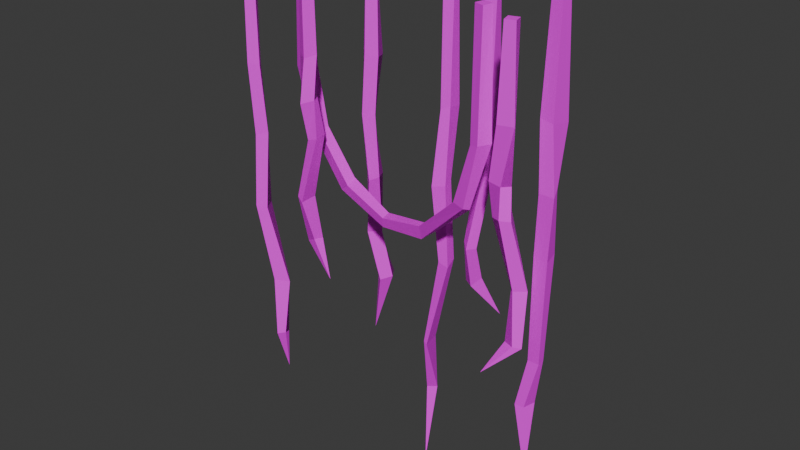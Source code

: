 # Source: SM_Env_Vines_01.blend  (saved by Blender 4.5.88; exported with 4.5.12 LTS)
import bpy
from mathutils import Matrix  # noqa: F401  (used for matrix-valued properties, if any)

bpy.ops.wm.read_factory_settings(use_empty=True)
scene = bpy.context.scene
scene.name = 'Scene'

# ---- collections
col_sm_env_vines_01 = bpy.data.collections.new('SM_Env_Vines_01'); scene.collection.children.link(col_sm_env_vines_01)

# ---- images (referenced by path relative to the original .blend; pixels are not part of the script)
import os
ASSET_DIR = os.environ.get("B2B_ASSET_DIR", "")  # directory of the original .blend (textures are referenced by path, not embedded)
HERE = os.path.dirname(os.path.abspath(__file__))  # packed textures are extracted next to this script under _unpacked/

def load_image(name, relpath, width, height, colorspace="sRGB"):
    """Load a texture the original file referenced (path relative to the .blend, or extracted next to this script)."""
    p = next((c for c in (os.path.join(HERE, relpath), os.path.join(ASSET_DIR, relpath)) if relpath and os.path.exists(c)), "")
    if p:
        img = bpy.data.images.load(p, check_existing=True)
        img.name = name
    else:  # same state as the original file: an image datablock whose file is absent (Cycles renders it pink)
        img = bpy.data.images.new(name, width, height)
        img.source = "FILE"
        img.filepath = "//" + (relpath or name)
    img.colorspace_settings.name = colorspace
    return img
img_pasted__file3520 = load_image('pasted__file3520', 'PolygonAncientWorlds_Texture_01.png', 1024, 1024, 'sRGB')

# ---- materials (node trees are filled in below, after node groups)
mat_pasted__lambert1998 = bpy.data.materials.new('pasted__lambert1998')
mat_pasted__lambert1998.diffuse_color = (1.0, 1.0, 1.0, 1.0)
mat_pasted__lambert1998.roughness = 0.5528

# ---- material node trees
mat_pasted__lambert1998.use_nodes = True; mat_pasted__lambert1998.node_tree.nodes.clear()
_N = mat_pasted__lambert1998.node_tree.nodes; _L = mat_pasted__lambert1998.node_tree.links
n0 = _N.new('ShaderNodeBsdfPrincipled'); n0.name = 'Principled BSDF'; n0.location = (-200, 100)
n0.inputs[2].default_value = 0.5528
n0.inputs[27].default_value = (0.0, 0.0, 0.0, 1.0)
n0.inputs[28].default_value = 1.0
n1 = _N.new('ShaderNodeOutputMaterial'); n1.name = 'Material Output'; n1.location = (200, 100)
n2 = _N.new('ShaderNodeNormalMap'); n2.name = 'Normal Map'; n2.location = (-600, -600)
n2.label = 'Normal/Map'
n3 = _N.new('ShaderNodeTexImage'); n3.name = 'Image Texture'; n3.location = (-600, 300)
n3.image = img_pasted__file3520
_L.new(n0.outputs[0], n1.inputs[0])
_L.new(n2.outputs[0], n0.inputs[5])
_L.new(n3.outputs[0], n0.inputs[0])
n1.is_active_output = True

# ---- world
world_world = bpy.data.worlds.new('World'); scene.world = world_world
world_world.use_nodes = True; world_world.node_tree.nodes.clear()
_N = world_world.node_tree.nodes; _L = world_world.node_tree.links
n0 = _N.new('ShaderNodeOutputWorld'); n0.name = 'World Output'; n0.location = (200, 100)
n1 = _N.new('ShaderNodeBackground'); n1.name = 'Background'; n1.location = (-200, 100)
n1.inputs[0].default_value = (0.05088, 0.05088, 0.05088, 1.0)
_L.new(n1.outputs[0], n0.inputs[0])
n0.is_active_output = True
world_world.color = (0.05088, 0.05088, 0.05088)
world_world.sun_shadow_jitter_overblur = 0.0

# ---- meshes
me_mesh = bpy.data.meshes.new('Mesh')
me_mesh.from_pydata([(-0.5599, -0.03416, -1.717), (-0.5852, -0.08431, 0.06817), (-0.6082, -0.05042, 0.06817), (-0.6191, -0.1073, 0.06817), (-0.6421, -0.07343, 0.06817), (-0.5688, -0.08624, -1.255), (-0.514, -0.05015, -1.261), (-0.562, -0.005947, -1.276), (-0.5933, -0.04559, -1.25), (-0.5247, -0.07965, -1.507), (-0.5271, -0.05743, -1.507), (-0.5776, -0.06848, -1.513), (-0.5437, -0.1108, -1.504), (-0.6128, -0.03442, -0.6027), (-0.5781, -0.06529, -0.5883), (-0.6139, -0.1, -0.5957), (-0.6555, -0.05423, -0.5796), (-0.6275, -0.1093, -0.9109), (-0.5841, -0.08855, -0.9168), (-0.6166, -0.03297, -0.9161), (-0.6507, -0.06571, -0.9008), (-0.6207, -0.04353, -0.3063), (-0.589, -0.07977, -0.3018), (-0.6161, -0.1177, -0.2885), (-0.6357, -0.08207, -0.2972), (-0.2837, -0.03966, -1.169), (-0.3574, -0.07254, 0.2507), (-0.3242, -0.09649, 0.2507), (-0.3335, -0.0393, 0.2507), (-0.3002, -0.06325, 0.2507), (-0.3685, -0.02449, -0.8186), (-0.409, -0.03383, -0.8148), (-0.4188, -0.07031, -0.8202), (-0.3836, -0.08563, -0.8319), (-0.3915, -0.0004101, -1.021), (-0.4163, -0.02264, -1.038), (-0.3695, -0.03718, -1.013), (-0.359, 0.002027, -1.017), (-0.3314, -0.1218, -0.3895), (-0.3613, -0.08273, -0.3718), (-0.3098, -0.05045, -0.3739), (-0.2942, -0.08468, -0.377), (-0.294, -0.03364, -0.5279), (-0.3563, -0.04481, -0.5454), (-0.3447, -0.07482, -0.5545), (-0.2969, -0.07756, -0.5381), (-0.3244, -0.1006, -0.213), (-0.3672, -0.07579, -0.2047), (-0.3368, -0.04717, -0.2009), (-0.301, -0.05528, -0.2048), (0.1789, 0.02104, -1.889), (0.2199, 0.05941, 0.1366), (0.2298, 0.01965, 0.1366), (0.2597, 0.06933, 0.1366), (0.2696, 0.02959, 0.1366), (0.1932, 0.05779, -1.294), (0.1614, 0.03559, -1.297), (0.1743, 0.007241, -1.304), (0.1995, -0.007602, -1.302), (0.1468, 0.08347, -1.555), (0.1628, 0.04632, -1.547), (0.1983, 0.06832, -1.544), (0.1806, 0.08403, -1.558), (0.2174, -0.01311, -0.6066), (0.2167, 0.04504, -0.5989), (0.25, 0.06038, -0.5946), (0.2599, 0.01355, -0.6034), (0.2681, 0.06569, -0.922), (0.229, 0.06616, -0.9312), (0.2284, 0.02177, -0.9319), (0.2692, 0.02583, -0.9467), (0.2363, 0.008401, -0.3073), (0.2108, 0.05767, -0.3065), (0.2743, 0.06743, -0.299), (0.268, 0.02327, -0.2961), (0.4345, 0.1483, -1.142), (0.3849, 0.04784, 0.2373), (0.4227, 0.06359, 0.2373), (0.3691, 0.08567, 0.2373), (0.407, 0.1014, 0.2373), (0.3572, 0.0605, -0.8305), (0.3398, 0.03003, -0.8097), (0.3738, -0.004371, -0.8198), (0.4033, 0.02024, -0.8145), (0.3387, 0.05082, -0.9823), (0.3677, 0.04194, -0.9949), (0.3948, 0.073, -0.9637), (0.3603, 0.07979, -0.9689), (0.4146, 0.04591, -0.3453), (0.3821, 0.04792, -0.3435), (0.3629, 0.09494, -0.338), (0.4146, 0.09783, -0.3381), (0.3762, 0.09612, -0.5455), (0.3585, 0.06789, -0.5324), (0.402, 0.04338, -0.5344), (0.4136, 0.08937, -0.5421), (0.4226, 0.0546, -0.2045), (0.382, 0.0471, -0.2032), (0.3624, 0.09979, -0.2108), (0.4269, 0.09637, -0.2025), (0.6097, -0.2216, -1.139), (0.6384, -0.1201, 0.1322), (0.599, -0.1315, 0.1322), (0.6498, -0.1594, 0.1322), (0.6105, -0.1708, 0.1322), (0.6097, -0.2216, -1.139), (0.6746, -0.141, -0.8212), (0.7172, -0.1115, -0.8186), (0.681, -0.07886, -0.8129), (0.6531, -0.1167, -0.8259), (0.7306, -0.1489, -1.027), (0.7053, -0.1085, -1.038), (0.6581, -0.1479, -1.026), (0.7009, -0.1658, -1.024), (0.5985, -0.1268, -0.4859), (0.6404, -0.1261, -0.4396), (0.6224, -0.1662, -0.4332), (0.568, -0.1567, -0.4302), (0.6418, -0.1962, -0.539), (0.6699, -0.1634, -0.5477), (0.6377, -0.1131, -0.5356), (0.5958, -0.1667, -0.5512), (0.5992, -0.1387, -0.206), (0.6316, -0.1087, -0.2062), (0.6649, -0.1626, -0.2133), (0.6035, -0.1774, -0.2143), (0.7447, -0.1049, -1.598), (0.7174, -0.07326, 0.2527), (0.7584, -0.07326, 0.2527), (0.7174, -0.0323, 0.2527), (0.7584, -0.0323, 0.2527), (0.7253, -0.04006, -1.121), (0.7046, -0.06343, -1.129), (0.7533, -0.06719, -1.126), (0.7506, -0.03286, -1.124), (0.6732, -0.08417, -1.324), (0.7101, -0.08028, -1.325), (0.7247, -0.03026, -1.323), (0.6801, -0.03768, -1.337), (0.7792, -0.08297, -0.457), (0.7271, -0.09573, -0.4491), (0.7207, -0.04593, -0.449), (0.7705, -0.05297, -0.4362), (0.7202, -0.02405, -0.7024), (0.702, -0.06293, -0.7125), (0.7601, -0.06744, -0.7106), (0.7578, -0.02002, -0.6943), (0.7568, -0.08209, -0.2029), (0.7015, -0.07437, -0.1984), (0.7112, -0.03542, -0.2201), (0.7722, -0.01635, -0.2109), (-0.2023, 0.1463, -1.454), (-0.1552, 0.1236, 0.1322), (-0.1861, 0.09675, 0.1322), (-0.1283, 0.09269, 0.1322), (-0.1593, 0.06583, 0.1322), (-0.1663, 0.1534, -0.9845), (-0.2014, 0.1656, -0.981), (-0.2371, 0.1472, -0.9859), (-0.2103, 0.1135, -0.9849), (-0.1501, 0.2087, -1.183), (-0.1967, 0.1628, -1.204), (-0.1506, 0.12, -1.193), (-0.1306, 0.176, -1.193), (-0.2131, 0.1034, -0.4438), (-0.1892, 0.1319, -0.4463), (-0.1416, 0.08956, -0.4484), (-0.1757, 0.05211, -0.4436), (-0.1354, 0.103, -0.7136), (-0.141, 0.1309, -0.7047), (-0.1905, 0.09444, -0.7062), (-0.152, 0.06015, -0.719), (-0.2029, 0.09801, -0.2009), (-0.1412, 0.1363, -0.2154), (-0.1168, 0.08185, -0.2125), (-0.1695, 0.06456, -0.2009), (-0.5, 0.05509, 0.1319), (0.5395, -0.1821, 0.1639), (-0.4625, 0.04667, 0.1334), (0.502, -0.1735, 0.1654), (-0.4532, 0.08726, 0.1334), (0.5113, -0.1329, 0.1654), (-0.4907, 0.09596, 0.1319), (0.5488, -0.1413, 0.1639), (0.0216, -0.02488, -0.7718), (0.02041, -0.0595, -0.7821), (0.0262, -0.06458, -0.8154), (0.01943, -0.006631, -0.8286), (0.4611, -0.1503, -0.5703), (0.4241, -0.1565, -0.5523), (0.4382, -0.09989, -0.5566), (0.4724, -0.125, -0.579), (-0.3804, 0.07705, -0.5506), (-0.3704, 0.01795, -0.5539), (-0.413, 0.02819, -0.5741), (-0.42, 0.08284, -0.5777), (-0.4572, 0.0362, -0.3023), (-0.5105, 0.04852, -0.3201), (-0.4966, 0.1011, -0.3222), (-0.4488, 0.1003, -0.3178), (-0.2361, -0.006779, -0.758), (-0.1976, -0.01458, -0.7279), (-0.2105, 0.04067, -0.7139), (-0.221, 0.03219, -0.7626), (0.2509, -0.08622, -0.7161), (0.2351, -0.1073, -0.727), (0.2609, -0.1246, -0.7643), (0.2842, -0.07411, -0.7462), (0.5583, -0.1312, -0.3079), (0.53, -0.1739, -0.3116), (0.5063, -0.181, -0.3103), (0.5077, -0.1215, -0.3225)], [], [(18, 19, 13, 14), (1, 2, 4, 3), (15, 16, 20, 17), (19, 20, 16, 13), (17, 18, 14, 15), (12, 9, 6, 5), (9, 10, 7, 6), (10, 11, 8, 7), (5, 8, 11, 12), (0, 10, 9), (0, 11, 10), (12, 11, 0), (0, 9, 12), (14, 13, 21, 22), (15, 14, 22, 23), (23, 24, 16, 15), (13, 16, 24, 21), (5, 6, 18, 17), (6, 7, 19, 18), (7, 8, 20, 19), (17, 20, 8, 5), (22, 21, 2, 1), (23, 22, 1, 3), (3, 4, 24, 23), (21, 24, 4, 2), (43, 44, 38, 39), (26, 27, 29, 28), (40, 41, 45, 42), (44, 45, 41, 38), (42, 43, 39, 40), (37, 34, 31, 30), (34, 35, 32, 31), (35, 36, 33, 32), (30, 33, 36, 37), (25, 35, 34), (25, 36, 35), (37, 36, 25), (25, 34, 37), (39, 38, 46, 47), (40, 39, 47, 48), (48, 49, 41, 40), (38, 41, 49, 46), (30, 31, 43, 42), (31, 32, 44, 43), (32, 33, 45, 44), (42, 45, 33, 30), (47, 46, 27, 26), (48, 47, 26, 28), (28, 29, 49, 48), (46, 49, 29, 27), (68, 69, 63, 64), (51, 52, 54, 53), (65, 66, 70, 67), (69, 70, 66, 63), (67, 68, 64, 65), (62, 59, 56, 55), (59, 60, 57, 56), (60, 61, 58, 57), (55, 58, 61, 62), (50, 60, 59), (50, 61, 60), (62, 61, 50), (50, 59, 62), (64, 63, 71, 72), (65, 64, 72, 73), (73, 74, 66, 65), (63, 66, 74, 71), (55, 56, 68, 67), (56, 57, 69, 68), (57, 58, 70, 69), (67, 70, 58, 55), (72, 71, 52, 51), (73, 72, 51, 53), (53, 54, 74, 73), (71, 74, 54, 52), (93, 94, 88, 89), (76, 77, 79, 78), (90, 91, 95, 92), (94, 95, 91, 88), (92, 93, 89, 90), (87, 84, 81, 80), (84, 85, 82, 81), (85, 86, 83, 82), (80, 83, 86, 87), (75, 85, 84), (75, 86, 85), (87, 86, 75), (75, 84, 87), (89, 88, 96, 97), (90, 89, 97, 98), (98, 99, 91, 90), (88, 91, 99, 96), (80, 81, 93, 92), (81, 82, 94, 93), (82, 83, 95, 94), (92, 95, 83, 80), (97, 96, 77, 76), (98, 97, 76, 78), (78, 79, 99, 98), (96, 99, 79, 77), (119, 120, 114, 115), (101, 102, 104, 103), (116, 117, 121, 118), (120, 121, 117, 114), (118, 119, 115, 116), (113, 110, 107, 106), (110, 111, 108, 107), (111, 112, 109, 108), (106, 109, 112, 113), (100, 111, 110), (100, 112, 111), (113, 112, 100, 105), (105, 100, 110, 113), (115, 114, 122, 123), (116, 115, 123, 124), (124, 125, 117, 116), (114, 117, 125, 122), (106, 107, 119, 118), (107, 108, 120, 119), (108, 109, 121, 120), (118, 121, 109, 106), (123, 122, 102, 101), (124, 123, 101, 103), (103, 104, 125, 124), (122, 125, 104, 102), (144, 145, 139, 140), (127, 128, 130, 129), (141, 142, 146, 143), (145, 146, 142, 139), (143, 144, 140, 141), (138, 135, 132, 131), (135, 136, 133, 132), (136, 137, 134, 133), (131, 134, 137, 138), (126, 136, 135), (126, 137, 136), (138, 137, 126), (126, 135, 138), (140, 139, 147, 148), (141, 140, 148, 149), (149, 150, 142, 141), (139, 142, 150, 147), (131, 132, 144, 143), (132, 133, 145, 144), (133, 134, 146, 145), (143, 146, 134, 131), (148, 147, 128, 127), (149, 148, 127, 129), (129, 130, 150, 149), (147, 150, 130, 128), (169, 170, 164, 165), (152, 153, 155, 154), (166, 167, 171, 168), (170, 171, 167, 164), (168, 169, 165, 166), (163, 160, 157, 156), (160, 161, 158, 157), (161, 162, 159, 158), (156, 159, 162, 163), (151, 161, 160), (151, 162, 161), (163, 162, 151), (151, 160, 163), (165, 164, 172, 173), (166, 165, 173, 174), (174, 175, 167, 166), (164, 167, 175, 172), (156, 157, 169, 168), (157, 158, 170, 169), (158, 159, 171, 170), (168, 171, 159, 156), (173, 172, 153, 152), (174, 173, 152, 154), (154, 155, 175, 174), (172, 175, 155, 153), (205, 206, 188, 189), (204, 205, 189, 190), (207, 204, 190, 191), (206, 207, 191, 188), (177, 183, 181, 179), (182, 176, 178, 180), (192, 193, 201, 202), (193, 194, 200, 201), (194, 195, 203, 200), (195, 192, 202, 203), (189, 188, 209, 210), (190, 189, 210, 211), (191, 190, 211, 208), (188, 191, 208, 209), (199, 196, 193, 192), (196, 197, 194, 193), (197, 198, 195, 194), (198, 199, 192, 195), (176, 197, 196, 178), (182, 198, 197, 176), (180, 199, 198, 182), (178, 196, 199, 180), (201, 200, 186, 185), (202, 201, 185, 184), (203, 202, 184, 187), (200, 203, 187, 186), (184, 185, 205, 204), (185, 186, 206, 205), (186, 187, 207, 206), (187, 184, 204, 207), (209, 208, 183, 177), (210, 209, 177, 179), (211, 210, 179, 181), (208, 211, 181, 183)])
me_mesh.polygons.foreach_set('use_smooth', [True] * 209)
_k = set([(0, 9), (0, 10), (0, 11), (0, 12), (1, 2), (1, 3), (1, 22), (2, 4), (2, 21), (3, 4), (3, 23), (4, 24), (5, 6), (5, 8), (5, 12), (5, 17), (6, 7), (6, 9), (6, 18), (7, 8), (7, 10), (7, 19), (8, 11), (8, 20), (9, 10), (9, 12), (10, 11), (11, 12), (13, 14), (13, 16), (13, 19), (13, 21), (14, 15), (14, 18), (14, 22), (15, 16), (15, 17), (15, 23), (16, 20), (16, 24), (17, 18), (17, 20), (18, 19), (19, 20), (21, 22), (21, 24), (22, 23), (23, 24), (25, 34), (25, 35), (25, 36), (25, 37), (26, 27), (26, 28), (26, 47), (27, 29), (27, 46), (28, 29), (28, 48), (29, 49), (30, 31), (30, 33), (30, 37), (30, 42), (31, 32), (31, 34), (31, 43), (32, 33), (32, 35), (32, 44), (33, 36), (33, 45), (34, 35), (34, 37), (35, 36), (36, 37), (38, 39), (38, 41), (38, 44), (38, 46), (39, 40), (39, 43), (39, 47), (40, 41), (40, 42), (40, 48), (41, 45), (41, 49), (42, 43), (42, 45), (43, 44), (44, 45), (46, 47), (46, 49), (47, 48), (48, 49), (50, 59), (50, 60), (50, 61), (50, 62), (51, 52), (51, 53), (51, 72), (52, 54), (52, 71), (53, 54), (53, 73), (54, 74), (55, 56), (55, 58), (55, 62), (55, 67), (56, 57), (56, 59), (56, 68), (57, 58), (57, 60), (57, 69), (58, 61), (58, 70), (59, 60), (59, 62), (60, 61), (61, 62), (63, 64), (63, 66), (63, 69), (63, 71), (64, 65), (64, 68), (64, 72), (65, 66), (65, 67), (65, 73), (66, 70), (66, 74), (67, 68), (67, 70), (68, 69), (69, 70), (71, 72), (71, 74), (72, 73), (73, 74), (75, 84), (75, 85), (75, 86), (75, 87), (76, 77), (76, 78), (76, 97), (77, 79), (77, 96), (78, 79), (78, 98), (79, 99), (80, 81), (80, 83), (80, 87), (80, 92), (81, 82), (81, 84), (81, 93), (82, 83), (82, 85), (82, 94), (83, 86), (83, 95), (84, 85), (84, 87), (85, 86), (86, 87), (88, 89), (88, 91), (88, 94), (88, 96), (89, 90), (89, 93), (89, 97), (90, 91), (90, 92), (90, 98), (91, 95), (91, 99), (92, 93), (92, 95), (93, 94), (94, 95), (96, 97), (96, 99), (97, 98), (98, 99), (100, 105), (100, 110), (100, 111), (100, 112), (101, 102), (101, 103), (101, 123), (102, 104), (102, 122), (103, 104), (103, 124), (104, 125), (105, 113), (106, 107), (106, 109), (106, 113), (106, 118), (107, 108), (107, 110), (107, 119), (108, 109), (108, 111), (108, 120), (109, 112), (109, 121), (110, 111), (110, 113), (111, 112), (112, 113), (114, 115), (114, 117), (114, 120), (114, 122), (115, 116), (115, 119), (115, 123), (116, 117), (116, 118), (116, 124), (117, 121), (117, 125), (118, 119), (118, 121), (119, 120), (120, 121), (122, 123), (122, 125), (123, 124), (124, 125), (126, 135), (126, 136), (126, 137), (126, 138), (127, 128), (127, 129), (127, 148), (128, 130), (128, 147), (129, 130), (129, 149), (130, 150), (131, 132), (131, 134), (131, 138), (131, 143), (132, 133), (132, 135), (132, 144), (133, 134), (133, 136), (133, 145), (134, 137), (134, 146), (135, 136), (135, 138), (136, 137), (137, 138), (139, 140), (139, 142), (139, 145), (139, 147), (140, 141), (140, 144), (140, 148), (141, 142), (141, 143), (141, 149), (142, 146), (142, 150), (143, 144), (143, 146), (144, 145), (145, 146), (147, 148), (147, 150), (148, 149), (149, 150), (151, 160), (151, 161), (151, 162), (151, 163), (152, 153), (152, 154), (152, 173), (153, 155), (153, 172), (154, 155), (154, 174), (155, 175), (156, 157), (156, 159), (156, 163), (156, 168), (157, 158), (157, 160), (157, 169), (158, 159), (158, 161), (158, 170), (159, 162), (159, 171), (160, 161), (160, 163), (161, 162), (162, 163), (164, 165), (164, 167), (164, 170), (164, 172), (165, 166), (165, 169), (165, 173), (166, 167), (166, 168), (166, 174), (167, 171), (167, 175), (168, 169), (168, 171), (169, 170), (170, 171), (172, 173), (172, 175), (173, 174), (174, 175), (176, 178), (176, 182), (176, 197), (177, 179), (177, 183), (177, 209), (178, 180), (178, 196), (179, 181), (179, 210), (180, 182), (180, 199), (181, 183), (181, 211), (182, 198), (183, 208), (184, 185), (184, 187), (184, 202), (184, 204), (185, 186), (185, 201), (185, 205), (186, 187), (186, 200), (186, 206), (187, 203), (187, 207), (188, 189), (188, 191), (188, 206), (188, 209), (189, 190), (189, 205), (189, 210), (190, 191), (190, 204), (190, 211), (191, 207), (191, 208), (192, 193), (192, 195), (192, 199), (192, 202), (193, 194), (193, 196), (193, 201), (194, 195), (194, 197), (194, 200), (195, 198), (195, 203), (196, 197), (196, 199), (197, 198), (198, 199), (200, 201), (200, 203), (201, 202), (202, 203), (204, 205), (204, 207), (205, 206), (206, 207), (208, 209), (208, 211), (209, 210), (210, 211)])
me_mesh.attributes.new('sharp_edge', 'BOOLEAN', 'EDGE').data.foreach_set('value', [ (min(e.vertices), max(e.vertices)) in _k for e in me_mesh.edges])
_uv = me_mesh.uv_layers.new(name='map1')
_uv.uv.foreach_set('vector', [0.3902, 0.1306, 0.3902, 0.1306, 0.3902, 0.1306, 0.3902, 0.1306, 0.3902, 0.1306, 0.3902, 0.1306, 0.3902, 0.1306, 0.3902, 0.1306, 0.3902, 0.1306, 0.3902, 0.1306, 0.3902, 0.1306, 0.3902, 0.1306, 0.3902, 0.1306, 0.3902, 0.1306, 0.3902, 0.1306, 0.3902, 0.1306, 0.3902, 0.1306, 0.3902, 0.1306, 0.3902, 0.1306, 0.3902, 0.1306, 0.3902, 0.1306, 0.3902, 0.1306, 0.3902, 0.1306, 0.3902, 0.1306, 0.3902, 0.1306, 0.3902, 0.1306, 0.3902, 0.1306, 0.3902, 0.1306, 0.3902, 0.1306, 0.3902, 0.1306, 0.3902, 0.1306, 0.3902, 0.1306, 0.3902, 0.1306, 0.3902, 0.1306, 0.3902, 0.1306, 0.3902, 0.1306, 0.3902, 0.1306, 0.3902, 0.1306, 0.3902, 0.1306, 0.3902, 0.1306, 0.3902, 0.1306, 0.3902, 0.1306, 0.3902, 0.1306, 0.3902, 0.1306, 0.3902, 0.1306, 0.3902, 0.1306, 0.3902, 0.1306, 0.3902, 0.1306, 0.3902, 0.1306, 0.3902, 0.1306, 0.3902, 0.1306, 0.3902, 0.1306, 0.3902, 0.1306, 0.3902, 0.1306, 0.3902, 0.1306, 0.3902, 0.1306, 0.3902, 0.1306, 0.3902, 0.1306, 0.3902, 0.1306, 0.3902, 0.1306, 0.3902, 0.1306, 0.3902, 0.1306, 0.3902, 0.1306, 0.3902, 0.1306, 0.3902, 0.1306, 0.3902, 0.1306, 0.3902, 0.1306, 0.3902, 0.1306, 0.3902, 0.1306, 0.3902, 0.1306, 0.3902, 0.1306, 0.3902, 0.1306, 0.3902, 0.1306, 0.3902, 0.1306, 0.3902, 0.1306, 0.3902, 0.1306, 0.3902, 0.1306, 0.3902, 0.1306, 0.3902, 0.1306, 0.3902, 0.1306, 0.3902, 0.1306, 0.3902, 0.1306, 0.3902, 0.1306, 0.3902, 0.1306, 0.3902, 0.1306, 0.3902, 0.1306, 0.3902, 0.1306, 0.3902, 0.1306, 0.3902, 0.1306, 0.3902, 0.1306, 0.3902, 0.1306, 0.3902, 0.1306, 0.3902, 0.1306, 0.3902, 0.1306, 0.3902, 0.1306, 0.3902, 0.1306, 0.3902, 0.1306, 0.3902, 0.1306, 0.3902, 0.1306, 0.3902, 0.1306, 0.3902, 0.1306, 0.3902, 0.1306, 0.3902, 0.1306, 0.3902, 0.1306, 0.3902, 0.1306, 0.3902, 0.1306, 0.3902, 0.1306, 0.3902, 0.1306, 0.3902, 0.1306, 0.3902, 0.1306, 0.3902, 0.1306, 0.3902, 0.1306, 0.3902, 0.1306, 0.3902, 0.1306, 0.3902, 0.1306, 0.3902, 0.1306, 0.3902, 0.1306, 0.3902, 0.1306, 0.3902, 0.1306, 0.3902, 0.1306, 0.3902, 0.1306, 0.3902, 0.1306, 0.3902, 0.1306, 0.3902, 0.1306, 0.3902, 0.1306, 0.3902, 0.1306, 0.3902, 0.1306, 0.3902, 0.1306, 0.3902, 0.1306, 0.3902, 0.1306, 0.3902, 0.1306, 0.3902, 0.1306, 0.3902, 0.1306, 0.3902, 0.1306, 0.3902, 0.1306, 0.3902, 0.1306, 0.3902, 0.1306, 0.3902, 0.1306, 0.3902, 0.1306, 0.3902, 0.1306, 0.3902, 0.1306, 0.3902, 0.1306, 0.3902, 0.1306, 0.3902, 0.1306, 0.3902, 0.1306, 0.3902, 0.1306, 0.3902, 0.1306, 0.3902, 0.1306, 0.3902, 0.1306, 0.3902, 0.1306, 0.3902, 0.1306, 0.3902, 0.1306, 0.3902, 0.1306, 0.3902, 0.1306, 0.3902, 0.1306, 0.3902, 0.1306, 0.3902, 0.1306, 0.3902, 0.1306, 0.3902, 0.1306, 0.3902, 0.1306, 0.3902, 0.1306, 0.3902, 0.1306, 0.3902, 0.1306, 0.3902, 0.1306, 0.3902, 0.1306, 0.3902, 0.1306, 0.3902, 0.1306, 0.3902, 0.1306, 0.3902, 0.1306, 0.3902, 0.1306, 0.3902, 0.1306, 0.3902, 0.1306, 0.3902, 0.1306, 0.3902, 0.1306, 0.3902, 0.1306, 0.3902, 0.1306, 0.3902, 0.1306, 0.3902, 0.1306, 0.3902, 0.1306, 0.3902, 0.1306, 0.3902, 0.1306, 0.3902, 0.1306, 0.3902, 0.1306, 0.3902, 0.1306, 0.3902, 0.1306, 0.3902, 0.1306, 0.3902, 0.1306, 0.3902, 0.1306, 0.3902, 0.1306, 0.3902, 0.1306, 0.3902, 0.1306, 0.3902, 0.1306, 0.3902, 0.1306, 0.3902, 0.1306, 0.3902, 0.1306, 0.3902, 0.1306, 0.3902, 0.1306, 0.3902, 0.1306, 0.3902, 0.1306, 0.3902, 0.1306, 0.3902, 0.1306, 0.3902, 0.1306, 0.3902, 0.1306, 0.3902, 0.1306, 0.3902, 0.1306, 0.3902, 0.1306, 0.3902, 0.1306, 0.3902, 0.1306, 0.3902, 0.1306, 0.3902, 0.1306, 0.3902, 0.1306, 0.3902, 0.1306, 0.3902, 0.1306, 0.3902, 0.1306, 0.3902, 0.1306, 0.3902, 0.1306, 0.3902, 0.1306, 0.3902, 0.1306, 0.3902, 0.1306, 0.3902, 0.1306, 0.3902, 0.1306, 0.3902, 0.1306, 0.3902, 0.1306, 0.3902, 0.1306, 0.3902, 0.1306, 0.3902, 0.1306, 0.3902, 0.1306, 0.3902, 0.1306, 0.3902, 0.1306, 0.3902, 0.1306, 0.3902, 0.1306, 0.3902, 0.1306, 0.3902, 0.1306, 0.3902, 0.1306, 0.3902, 0.1306, 0.3902, 0.1306, 0.3902, 0.1306, 0.3902, 0.1306, 0.3902, 0.1306, 0.3902, 0.1306, 0.3902, 0.1306, 0.3902, 0.1306, 0.3902, 0.1306, 0.3902, 0.1306, 0.3902, 0.1306, 0.3902, 0.1306, 0.3902, 0.1306, 0.3902, 0.1306, 0.3902, 0.1306, 0.3902, 0.1306, 0.3902, 0.1306, 0.3902, 0.1306, 0.3902, 0.1306, 0.3902, 0.1306, 0.3902, 0.1306, 0.3902, 0.1306, 0.3902, 0.1306, 0.3902, 0.1306, 0.3902, 0.1306, 0.3902, 0.1306, 0.3902, 0.1306, 0.3902, 0.1306, 0.3902, 0.1306, 0.3902, 0.1306, 0.3902, 0.1306, 0.3902, 0.1306, 0.3902, 0.1306, 0.3902, 0.1306, 0.3902, 0.1306, 0.3902, 0.1306, 0.3902, 0.1306, 0.3902, 0.1306, 0.3902, 0.1306, 0.3902, 0.1306, 0.3902, 0.1306, 0.3902, 0.1306, 0.3902, 0.1306, 0.3902, 0.1306, 0.3902, 0.1306, 0.3902, 0.1306, 0.3902, 0.1306, 0.3902, 0.1306, 0.3902, 0.1306, 0.3902, 0.1306, 0.3902, 0.1306, 0.3902, 0.1306, 0.3902, 0.1306, 0.3902, 0.1306, 0.3902, 0.1306, 0.3902, 0.1306, 0.3902, 0.1306, 0.3902, 0.1306, 0.3902, 0.1306, 0.3902, 0.1306, 0.3902, 0.1306, 0.3902, 0.1306, 0.3902, 0.1306, 0.3902, 0.1306, 0.3902, 0.1306, 0.3902, 0.1306, 0.3902, 0.1306, 0.3902, 0.1306, 0.3902, 0.1306, 0.3902, 0.1306, 0.3902, 0.1306, 0.3902, 0.1306, 0.3902, 0.1306, 0.3902, 0.1306, 0.3902, 0.1306, 0.3902, 0.1306, 0.3902, 0.1306, 0.3902, 0.1306, 0.3902, 0.1306, 0.3902, 0.1306, 0.3902, 0.1306, 0.3902, 0.1306, 0.3902, 0.1306, 0.3902, 0.1306, 0.3902, 0.1306, 0.3902, 0.1306, 0.3902, 0.1306, 0.3902, 0.1306, 0.3902, 0.1306, 0.3902, 0.1306, 0.3902, 0.1306, 0.3902, 0.1306, 0.3902, 0.1306, 0.3902, 0.1306, 0.3902, 0.1306, 0.3902, 0.1306, 0.3902, 0.1306, 0.3902, 0.1306, 0.3902, 0.1306, 0.3902, 0.1306, 0.3902, 0.1306, 0.3902, 0.1306, 0.3902, 0.1306, 0.3902, 0.1306, 0.3902, 0.1306, 0.3902, 0.1306, 0.3902, 0.1306, 0.3902, 0.1306, 0.3902, 0.1306, 0.3902, 0.1306, 0.3902, 0.1306, 0.3902, 0.1306, 0.3902, 0.1306, 0.3902, 0.1306, 0.3902, 0.1306, 0.3902, 0.1306, 0.3902, 0.1306, 0.3902, 0.1306, 0.3902, 0.1306, 0.3902, 0.1306, 0.3902, 0.1306, 0.3902, 0.1306, 0.3902, 0.1306, 0.3902, 0.1306, 0.3902, 0.1306, 0.3902, 0.1306, 0.3902, 0.1306, 0.3902, 0.1306, 0.3902, 0.1306, 0.3902, 0.1306, 0.3902, 0.1306, 0.3902, 0.1306, 0.3902, 0.1306, 0.3902, 0.1306, 0.3902, 0.1306, 0.3902, 0.1306, 0.3902, 0.1306, 0.3902, 0.1306, 0.3902, 0.1306, 0.3902, 0.1306, 0.3902, 0.1306, 0.3902, 0.1306, 0.3902, 0.1306, 0.3902, 0.1306, 0.3902, 0.1306, 0.3902, 0.1306, 0.3902, 0.1306, 0.3902, 0.1306, 0.3902, 0.1306, 0.3902, 0.1306, 0.3902, 0.1306, 0.3902, 0.1306, 0.3902, 0.1306, 0.3902, 0.1306, 0.3902, 0.1306, 0.3902, 0.1306, 0.3902, 0.1306, 0.3902, 0.1306, 0.3902, 0.1306, 0.3902, 0.1306, 0.3902, 0.1306, 0.3902, 0.1306, 0.3902, 0.1306, 0.3902, 0.1306, 0.3902, 0.1306, 0.3902, 0.1306, 0.3902, 0.1306, 0.3902, 0.1306, 0.3902, 0.1306, 0.3902, 0.1306, 0.3902, 0.1306, 0.3902, 0.1306, 0.3902, 0.1306, 0.3902, 0.1306, 0.3902, 0.1306, 0.3902, 0.1306, 0.3902, 0.1306, 0.3902, 0.1306, 0.3902, 0.1306, 0.3902, 0.1306, 0.3902, 0.1306, 0.3902, 0.1306, 0.3902, 0.1306, 0.3902, 0.1306, 0.3902, 0.1306, 0.3902, 0.1306, 0.3902, 0.1306, 0.3902, 0.1306, 0.3902, 0.1306, 0.3902, 0.1306, 0.3902, 0.1306, 0.3902, 0.1306, 0.3902, 0.1306, 0.3902, 0.1306, 0.3902, 0.1306, 0.3902, 0.1306, 0.3902, 0.1306, 0.3902, 0.1306, 0.3902, 0.1306, 0.3902, 0.1306, 0.3902, 0.1306, 0.3902, 0.1306, 0.3902, 0.1306, 0.3902, 0.1306, 0.3902, 0.1306, 0.3902, 0.1306, 0.3902, 0.1306, 0.3902, 0.1306, 0.3902, 0.1306, 0.3902, 0.1306, 0.3902, 0.1306, 0.3902, 0.1306, 0.3902, 0.1306, 0.3902, 0.1306, 0.3902, 0.1306, 0.3902, 0.1306, 0.3902, 0.1306, 0.3902, 0.1306, 0.3902, 0.1306, 0.3902, 0.1306, 0.3902, 0.1306, 0.3902, 0.1306, 0.3902, 0.1306, 0.3902, 0.1306, 0.3902, 0.1306, 0.3902, 0.1306, 0.3902, 0.1306, 0.3902, 0.1306, 0.3902, 0.1306, 0.3902, 0.1306, 0.3902, 0.1306, 0.3902, 0.1306, 0.3902, 0.1306, 0.3902, 0.1306, 0.3902, 0.1306, 0.3902, 0.1306, 0.3902, 0.1306, 0.3902, 0.1306, 0.3902, 0.1306, 0.3902, 0.1306, 0.3902, 0.1306, 0.3902, 0.1306, 0.3902, 0.1306, 0.3902, 0.1306, 0.3902, 0.1306, 0.3902, 0.1306, 0.3902, 0.1306, 0.3902, 0.1306, 0.3902, 0.1306, 0.3902, 0.1306, 0.3902, 0.1306, 0.3902, 0.1306, 0.3902, 0.1306, 0.3902, 0.1306, 0.3902, 0.1306, 0.3902, 0.1306, 0.3902, 0.1306, 0.3902, 0.1306, 0.3902, 0.1306, 0.3902, 0.1306, 0.3902, 0.1306, 0.3902, 0.1306, 0.3902, 0.1306, 0.3902, 0.1306, 0.3902, 0.1306, 0.3902, 0.1306, 0.3902, 0.1306, 0.3902, 0.1306, 0.3902, 0.1306, 0.3902, 0.1306, 0.3902, 0.1306, 0.3902, 0.1306, 0.3902, 0.1306, 0.3902, 0.1306, 0.3902, 0.1306, 0.3902, 0.1306, 0.3902, 0.1306, 0.3902, 0.1306, 0.3902, 0.1306, 0.3902, 0.1306, 0.3902, 0.1306, 0.3902, 0.1306, 0.3902, 0.1306, 0.3902, 0.1306, 0.3902, 0.1306, 0.3902, 0.1306, 0.3902, 0.1306, 0.3902, 0.1306, 0.3902, 0.1306, 0.3902, 0.1306, 0.3902, 0.1306, 0.3902, 0.1306, 0.3902, 0.1306, 0.3902, 0.1306, 0.3902, 0.1306, 0.3902, 0.1306, 0.3902, 0.1306, 0.3902, 0.1306, 0.3902, 0.1306, 0.3902, 0.1306, 0.3902, 0.1306, 0.3902, 0.1306, 0.3902, 0.1306, 0.3902, 0.1306, 0.3902, 0.1306, 0.3902, 0.1306, 0.3902, 0.1306, 0.3902, 0.1306, 0.3902, 0.1306, 0.3902, 0.1306, 0.3902, 0.1306, 0.3902, 0.1306, 0.3902, 0.1306, 0.3902, 0.1306, 0.3902, 0.1306, 0.3902, 0.1306, 0.3902, 0.1306, 0.3902, 0.1306, 0.3902, 0.1306, 0.3902, 0.1306, 0.3902, 0.1306, 0.3902, 0.1306, 0.3902, 0.1306, 0.3902, 0.1306, 0.3902, 0.1306, 0.3902, 0.1306, 0.3902, 0.1306, 0.3902, 0.1306, 0.3902, 0.1306, 0.3902, 0.1306, 0.3902, 0.1306, 0.3902, 0.1306, 0.3902, 0.1306, 0.3902, 0.1306, 0.3902, 0.1306, 0.3902, 0.1306, 0.3902, 0.1306, 0.3902, 0.1306, 0.3902, 0.1306, 0.3902, 0.1306, 0.3902, 0.1306, 0.3902, 0.1306, 0.3902, 0.1306, 0.3902, 0.1306, 0.3902, 0.1306, 0.3902, 0.1306, 0.3902, 0.1306, 0.3902, 0.1306, 0.3902, 0.1306, 0.3902, 0.1306, 0.3902, 0.1306, 0.3902, 0.1306, 0.3902, 0.1306, 0.3902, 0.1306, 0.3902, 0.1306, 0.3902, 0.1306, 0.3902, 0.1306, 0.3902, 0.1306, 0.3902, 0.1306, 0.3902, 0.1306, 0.3902, 0.1306, 0.3902, 0.1306, 0.3902, 0.1306, 0.3902, 0.1306, 0.3902, 0.1306, 0.3902, 0.1306, 0.3902, 0.1306, 0.3902, 0.1306, 0.3902, 0.1306, 0.3902, 0.1306, 0.3902, 0.1306, 0.3902, 0.1306, 0.3902, 0.1306, 0.3902, 0.1306, 0.3902, 0.1306, 0.3902, 0.1306, 0.3902, 0.1306, 0.3902, 0.1306, 0.3902, 0.1306, 0.3902, 0.1306, 0.3902, 0.1306, 0.3902, 0.1306, 0.3902, 0.1306, 0.3902, 0.1306, 0.3902, 0.1306, 0.3902, 0.1306, 0.3902, 0.1306, 0.3902, 0.1306, 0.3902, 0.1306, 0.3902, 0.1306, 0.3902, 0.1306, 0.3902, 0.1306, 0.3902, 0.1306, 0.3902, 0.1306, 0.3902, 0.1306, 0.3902, 0.1306, 0.3902, 0.1306, 0.3902, 0.1306, 0.3902, 0.1306, 0.3902, 0.1306, 0.3902, 0.1306, 0.3902, 0.1306, 0.3902, 0.1306, 0.3902, 0.1306, 0.3902, 0.1306, 0.3902, 0.1306, 0.3902, 0.1306, 0.3902, 0.1306, 0.3902, 0.1306, 0.3902, 0.1306, 0.3902, 0.1306, 0.3902, 0.1306, 0.3902, 0.1306, 0.3902, 0.1306, 0.3902, 0.1306, 0.3902, 0.1306, 0.3902, 0.1306, 0.3902, 0.1306, 0.3902, 0.1306, 0.3902, 0.1306, 0.3902, 0.1306, 0.3902, 0.1306, 0.3902, 0.1306, 0.3902, 0.1306, 0.3902, 0.1306, 0.3902, 0.1306, 0.3902, 0.1306, 0.3902, 0.1306, 0.3902, 0.1306, 0.3902, 0.1306, 0.3902, 0.1306, 0.3902, 0.1306, 0.3902, 0.1306, 0.3902, 0.1306, 0.3902, 0.1306, 0.3902, 0.1306, 0.3902, 0.1306, 0.3902, 0.1306, 0.3902, 0.1306, 0.3902, 0.1306, 0.3903, 0.1272, 0.3903, 0.1272, 0.3903, 0.1272, 0.3903, 0.1272, 0.3903, 0.1272, 0.3903, 0.1272, 0.3903, 0.1272, 0.3903, 0.1272, 0.3903, 0.1272, 0.3903, 0.1272, 0.3903, 0.1272, 0.3903, 0.1272, 0.3903, 0.1272, 0.3903, 0.1272, 0.3903, 0.1272, 0.3903, 0.1272, 0.3903, 0.1272, 0.3903, 0.1272, 0.3903, 0.1272, 0.3903, 0.1272, 0.3903, 0.1272, 0.3903, 0.1272, 0.3903, 0.1272, 0.3903, 0.1272, 0.3903, 0.1272, 0.3903, 0.1272, 0.3903, 0.1272, 0.3903, 0.1272, 0.3903, 0.1272, 0.3903, 0.1272, 0.3903, 0.1272, 0.3903, 0.1272, 0.3903, 0.1272, 0.3903, 0.1272, 0.3903, 0.1272, 0.3903, 0.1272, 0.3903, 0.1272, 0.3903, 0.1272, 0.3903, 0.1272, 0.3903, 0.1272, 0.3903, 0.1272, 0.3903, 0.1272, 0.3903, 0.1272, 0.3903, 0.1272, 0.3903, 0.1272, 0.3903, 0.1272, 0.3903, 0.1272, 0.3903, 0.1272, 0.3903, 0.1272, 0.3903, 0.1272, 0.3903, 0.1272, 0.3903, 0.1272, 0.3903, 0.1272, 0.3903, 0.1272, 0.3903, 0.1272, 0.3903, 0.1272, 0.3903, 0.1272, 0.3903, 0.1272, 0.3903, 0.1272, 0.3903, 0.1272, 0.3903, 0.1272, 0.3903, 0.1272, 0.3903, 0.1272, 0.3903, 0.1272, 0.3903, 0.1272, 0.3903, 0.1272, 0.3903, 0.1272, 0.3903, 0.1272, 0.3903, 0.1272, 0.3903, 0.1272, 0.3903, 0.1272, 0.3903, 0.1272, 0.3903, 0.1272, 0.3903, 0.1272, 0.3903, 0.1272, 0.3903, 0.1272, 0.3903, 0.1272, 0.3903, 0.1272, 0.3903, 0.1272, 0.3903, 0.1272, 0.3903, 0.1272, 0.3903, 0.1272, 0.3903, 0.1272, 0.3903, 0.1272, 0.3903, 0.1272, 0.3903, 0.1272, 0.3903, 0.1272, 0.3903, 0.1272, 0.3903, 0.1272, 0.3903, 0.1272, 0.3903, 0.1272, 0.3903, 0.1272, 0.3903, 0.1272, 0.3903, 0.1272, 0.3903, 0.1272, 0.3903, 0.1272, 0.3903, 0.1272, 0.3903, 0.1272, 0.3903, 0.1272, 0.3903, 0.1272, 0.3903, 0.1272, 0.3903, 0.1272, 0.3903, 0.1272, 0.3903, 0.1272, 0.3903, 0.1272, 0.3903, 0.1272, 0.3903, 0.1272, 0.3903, 0.1272, 0.3903, 0.1272, 0.3903, 0.1272, 0.3903, 0.1272, 0.3903, 0.1272, 0.3903, 0.1272, 0.3903, 0.1272, 0.3903, 0.1272, 0.3903, 0.1272, 0.3903, 0.1272, 0.3903, 0.1272, 0.3903, 0.1272, 0.3903, 0.1272, 0.3903, 0.1272, 0.3903, 0.1272, 0.3903, 0.1272, 0.3903, 0.1272, 0.3903, 0.1272, 0.3903, 0.1272, 0.3903, 0.1272, 0.3903, 0.1272, 0.3903, 0.1272, 0.3903, 0.1272, 0.3903, 0.1272, 0.3903, 0.1272, 0.3903, 0.1272, 0.3903, 0.1272, 0.3903, 0.1272, 0.3903, 0.1272])
_ca = me_mesh.color_attributes.new('red', 'BYTE_COLOR', 'CORNER')
_ca.data.foreach_set('color', [0.159, 0.0, 0.0, 1.0, 0.159, 0.0, 0.0, 1.0, 0.1413, 0.0, 0.0, 1.0, 0.1413, 0.0, 0.0, 1.0, 0.1329, 0.0, 0.0, 1.0, 0.1329, 0.0, 0.0, 1.0, 0.1329, 0.0, 0.0, 1.0, 0.1329, 0.0, 0.0, 1.0, 0.1413, 0.0, 0.0, 1.0, 0.1413, 0.0, 0.0, 1.0, 0.159, 0.0, 0.0, 1.0, 0.159, 0.0, 0.0, 1.0, 0.159, 0.0, 0.0, 1.0, 0.159, 0.0, 0.0, 1.0, 0.1413, 0.0, 0.0, 1.0, 0.1413, 0.0, 0.0, 1.0, 0.159, 0.0, 0.0, 1.0, 0.159, 0.0, 0.0, 1.0, 0.1413, 0.0, 0.0, 1.0, 0.1413, 0.0, 0.0, 1.0, 0.1946, 0.0, 0.0, 1.0, 0.1946, 0.0, 0.0, 1.0, 0.1779, 0.0, 0.0, 1.0, 0.1779, 0.0, 0.0, 1.0, 0.1946, 0.0, 0.0, 1.0, 0.1946, 0.0, 0.0, 1.0, 0.1812, 0.0, 0.0, 1.0, 0.1779, 0.0, 0.0, 1.0, 0.1946, 0.0, 0.0, 1.0, 0.1946, 0.0, 0.0, 1.0, 0.1779, 0.0, 0.0, 1.0, 0.1812, 0.0, 0.0, 1.0, 0.1779, 0.0, 0.0, 1.0, 0.1779, 0.0, 0.0, 1.0, 0.1946, 0.0, 0.0, 1.0, 0.1946, 0.0, 0.0, 1.0, 0.2086, 0.0, 0.0, 1.0, 0.1946, 0.0, 0.0, 1.0, 0.1946, 0.0, 0.0, 1.0, 0.2086, 0.0, 0.0, 1.0, 0.1946, 0.0, 0.0, 1.0, 0.1946, 0.0, 0.0, 1.0, 0.1946, 0.0, 0.0, 1.0, 0.1946, 0.0, 0.0, 1.0, 0.2086, 0.0, 0.0, 1.0, 0.2086, 0.0, 0.0, 1.0, 0.1946, 0.0, 0.0, 1.0, 0.1946, 0.0, 0.0, 1.0, 0.1413, 0.0, 0.0, 1.0, 0.1413, 0.0, 0.0, 1.0, 0.1329, 0.0, 0.0, 1.0, 0.1329, 0.0, 0.0, 1.0, 0.1413, 0.0, 0.0, 1.0, 0.1413, 0.0, 0.0, 1.0, 0.1329, 0.0, 0.0, 1.0, 0.1329, 0.0, 0.0, 1.0, 0.1329, 0.0, 0.0, 1.0, 0.1329, 0.0, 0.0, 1.0, 0.1413, 0.0, 0.0, 1.0, 0.1413, 0.0, 0.0, 1.0, 0.1413, 0.0, 0.0, 1.0, 0.1413, 0.0, 0.0, 1.0, 0.1329, 0.0, 0.0, 1.0, 0.1329, 0.0, 0.0, 1.0, 0.1779, 0.0, 0.0, 1.0, 0.1779, 0.0, 0.0, 1.0, 0.159, 0.0, 0.0, 1.0, 0.159, 0.0, 0.0, 1.0, 0.1779, 0.0, 0.0, 1.0, 0.1812, 0.0, 0.0, 1.0, 0.159, 0.0, 0.0, 1.0, 0.159, 0.0, 0.0, 1.0, 0.1812, 0.0, 0.0, 1.0, 0.1779, 0.0, 0.0, 1.0, 0.159, 0.0, 0.0, 1.0, 0.159, 0.0, 0.0, 1.0, 0.159, 0.0, 0.0, 1.0, 0.159, 0.0, 0.0, 1.0, 0.1779, 0.0, 0.0, 1.0, 0.1779, 0.0, 0.0, 1.0, 0.1329, 0.0, 0.0, 1.0, 0.1329, 0.0, 0.0, 1.0, 0.1329, 0.0, 0.0, 1.0, 0.1329, 0.0, 0.0, 1.0, 0.1329, 0.0, 0.0, 1.0, 0.1329, 0.0, 0.0, 1.0, 0.1329, 0.0, 0.0, 1.0, 0.1329, 0.0, 0.0, 1.0, 0.1329, 0.0, 0.0, 1.0, 0.1329, 0.0, 0.0, 1.0, 0.1329, 0.0, 0.0, 1.0, 0.1329, 0.0, 0.0, 1.0, 0.1329, 0.0, 0.0, 1.0, 0.1329, 0.0, 0.0, 1.0, 0.1329, 0.0, 0.0, 1.0, 0.1329, 0.0, 0.0, 1.0, 0.1384, 0.0, 0.0, 1.0, 0.1384, 0.0, 0.0, 1.0, 0.1329, 0.0, 0.0, 1.0, 0.1329, 0.0, 0.0, 1.0, 0.1329, 0.0, 0.0, 1.0, 0.1329, 0.0, 0.0, 1.0, 0.1329, 0.0, 0.0, 1.0, 0.1329, 0.0, 0.0, 1.0, 0.1329, 0.0, 0.0, 1.0, 0.1329, 0.0, 0.0, 1.0, 0.1384, 0.0, 0.0, 1.0, 0.1384, 0.0, 0.0, 1.0, 0.1384, 0.0, 0.0, 1.0, 0.1384, 0.0, 0.0, 1.0, 0.1329, 0.0, 0.0, 1.0, 0.1329, 0.0, 0.0, 1.0, 0.1384, 0.0, 0.0, 1.0, 0.1384, 0.0, 0.0, 1.0, 0.1329, 0.0, 0.0, 1.0, 0.1329, 0.0, 0.0, 1.0, 0.1651, 0.0, 0.0, 1.0, 0.1651, 0.0, 0.0, 1.0, 0.1529, 0.0, 0.0, 1.0, 0.1529, 0.0, 0.0, 1.0, 0.1651, 0.0, 0.0, 1.0, 0.1651, 0.0, 0.0, 1.0, 0.1529, 0.0, 0.0, 1.0, 0.1529, 0.0, 0.0, 1.0, 0.1651, 0.0, 0.0, 1.0, 0.1651, 0.0, 0.0, 1.0, 0.1559, 0.0, 0.0, 1.0, 0.1529, 0.0, 0.0, 1.0, 0.1529, 0.0, 0.0, 1.0, 0.1559, 0.0, 0.0, 1.0, 0.1651, 0.0, 0.0, 1.0, 0.1651, 0.0, 0.0, 1.0, 0.1746, 0.0, 0.0, 1.0, 0.1651, 0.0, 0.0, 1.0, 0.1651, 0.0, 0.0, 1.0, 0.1746, 0.0, 0.0, 1.0, 0.1651, 0.0, 0.0, 1.0, 0.1651, 0.0, 0.0, 1.0, 0.1651, 0.0, 0.0, 1.0, 0.1651, 0.0, 0.0, 1.0, 0.1746, 0.0, 0.0, 1.0, 0.1746, 0.0, 0.0, 1.0, 0.1651, 0.0, 0.0, 1.0, 0.1651, 0.0, 0.0, 1.0, 0.1329, 0.0, 0.0, 1.0, 0.1329, 0.0, 0.0, 1.0, 0.1329, 0.0, 0.0, 1.0, 0.1329, 0.0, 0.0, 1.0, 0.1329, 0.0, 0.0, 1.0, 0.1329, 0.0, 0.0, 1.0, 0.1329, 0.0, 0.0, 1.0, 0.1329, 0.0, 0.0, 1.0, 0.1329, 0.0, 0.0, 1.0, 0.1329, 0.0, 0.0, 1.0, 0.1329, 0.0, 0.0, 1.0, 0.1329, 0.0, 0.0, 1.0, 0.1329, 0.0, 0.0, 1.0, 0.1329, 0.0, 0.0, 1.0, 0.1329, 0.0, 0.0, 1.0, 0.1329, 0.0, 0.0, 1.0, 0.1529, 0.0, 0.0, 1.0, 0.1529, 0.0, 0.0, 1.0, 0.1384, 0.0, 0.0, 1.0, 0.1384, 0.0, 0.0, 1.0, 0.1529, 0.0, 0.0, 1.0, 0.1529, 0.0, 0.0, 1.0, 0.1384, 0.0, 0.0, 1.0, 0.1384, 0.0, 0.0, 1.0, 0.1529, 0.0, 0.0, 1.0, 0.1559, 0.0, 0.0, 1.0, 0.1384, 0.0, 0.0, 1.0, 0.1384, 0.0, 0.0, 1.0, 0.1384, 0.0, 0.0, 1.0, 0.1384, 0.0, 0.0, 1.0, 0.1559, 0.0, 0.0, 1.0, 0.1529, 0.0, 0.0, 1.0, 0.1329, 0.0, 0.0, 1.0, 0.1329, 0.0, 0.0, 1.0, 0.1329, 0.0, 0.0, 1.0, 0.1329, 0.0, 0.0, 1.0, 0.1329, 0.0, 0.0, 1.0, 0.1329, 0.0, 0.0, 1.0, 0.1329, 0.0, 0.0, 1.0, 0.1329, 0.0, 0.0, 1.0, 0.1329, 0.0, 0.0, 1.0, 0.1329, 0.0, 0.0, 1.0, 0.1329, 0.0, 0.0, 1.0, 0.1329, 0.0, 0.0, 1.0, 0.1329, 0.0, 0.0, 1.0, 0.1329, 0.0, 0.0, 1.0, 0.1329, 0.0, 0.0, 1.0, 0.1329, 0.0, 0.0, 1.0, 0.159, 0.0, 0.0, 1.0, 0.159, 0.0, 0.0, 1.0, 0.1413, 0.0, 0.0, 1.0, 0.1413, 0.0, 0.0, 1.0, 0.1329, 0.0, 0.0, 1.0, 0.1329, 0.0, 0.0, 1.0, 0.1329, 0.0, 0.0, 1.0, 0.1329, 0.0, 0.0, 1.0, 0.1413, 0.0, 0.0, 1.0, 0.1413, 0.0, 0.0, 1.0, 0.162, 0.0, 0.0, 1.0, 0.159, 0.0, 0.0, 1.0, 0.159, 0.0, 0.0, 1.0, 0.162, 0.0, 0.0, 1.0, 0.1413, 0.0, 0.0, 1.0, 0.1413, 0.0, 0.0, 1.0, 0.159, 0.0, 0.0, 1.0, 0.159, 0.0, 0.0, 1.0, 0.1413, 0.0, 0.0, 1.0, 0.1413, 0.0, 0.0, 1.0, 0.1981, 0.0, 0.0, 1.0, 0.1981, 0.0, 0.0, 1.0, 0.1812, 0.0, 0.0, 1.0, 0.1812, 0.0, 0.0, 1.0, 0.1981, 0.0, 0.0, 1.0, 0.1981, 0.0, 0.0, 1.0, 0.1812, 0.0, 0.0, 1.0, 0.1812, 0.0, 0.0, 1.0, 0.1981, 0.0, 0.0, 1.0, 0.1981, 0.0, 0.0, 1.0, 0.1812, 0.0, 0.0, 1.0, 0.1812, 0.0, 0.0, 1.0, 0.1812, 0.0, 0.0, 1.0, 0.1812, 0.0, 0.0, 1.0, 0.1981, 0.0, 0.0, 1.0, 0.1981, 0.0, 0.0, 1.0, 0.2195, 0.0, 0.0, 1.0, 0.1981, 0.0, 0.0, 1.0, 0.1981, 0.0, 0.0, 1.0, 0.2195, 0.0, 0.0, 1.0, 0.1981, 0.0, 0.0, 1.0, 0.1981, 0.0, 0.0, 1.0, 0.1981, 0.0, 0.0, 1.0, 0.1981, 0.0, 0.0, 1.0, 0.2195, 0.0, 0.0, 1.0, 0.2195, 0.0, 0.0, 1.0, 0.1981, 0.0, 0.0, 1.0, 0.1981, 0.0, 0.0, 1.0, 0.1413, 0.0, 0.0, 1.0, 0.1413, 0.0, 0.0, 1.0, 0.1329, 0.0, 0.0, 1.0, 0.1329, 0.0, 0.0, 1.0, 0.1413, 0.0, 0.0, 1.0, 0.1413, 0.0, 0.0, 1.0, 0.1329, 0.0, 0.0, 1.0, 0.1329, 0.0, 0.0, 1.0, 0.1329, 0.0, 0.0, 1.0, 0.1329, 0.0, 0.0, 1.0, 0.1413, 0.0, 0.0, 1.0, 0.1413, 0.0, 0.0, 1.0, 0.1413, 0.0, 0.0, 1.0, 0.1413, 0.0, 0.0, 1.0, 0.1329, 0.0, 0.0, 1.0, 0.1329, 0.0, 0.0, 1.0, 0.1812, 0.0, 0.0, 1.0, 0.1812, 0.0, 0.0, 1.0, 0.159, 0.0, 0.0, 1.0, 0.159, 0.0, 0.0, 1.0, 0.1812, 0.0, 0.0, 1.0, 0.1812, 0.0, 0.0, 1.0, 0.159, 0.0, 0.0, 1.0, 0.159, 0.0, 0.0, 1.0, 0.1812, 0.0, 0.0, 1.0, 0.1812, 0.0, 0.0, 1.0, 0.162, 0.0, 0.0, 1.0, 0.159, 0.0, 0.0, 1.0, 0.159, 0.0, 0.0, 1.0, 0.162, 0.0, 0.0, 1.0, 0.1812, 0.0, 0.0, 1.0, 0.1812, 0.0, 0.0, 1.0, 0.1329, 0.0, 0.0, 1.0, 0.1329, 0.0, 0.0, 1.0, 0.1329, 0.0, 0.0, 1.0, 0.1329, 0.0, 0.0, 1.0, 0.1329, 0.0, 0.0, 1.0, 0.1329, 0.0, 0.0, 1.0, 0.1329, 0.0, 0.0, 1.0, 0.1329, 0.0, 0.0, 1.0, 0.1329, 0.0, 0.0, 1.0, 0.1329, 0.0, 0.0, 1.0, 0.1329, 0.0, 0.0, 1.0, 0.1329, 0.0, 0.0, 1.0, 0.1329, 0.0, 0.0, 1.0, 0.1329, 0.0, 0.0, 1.0, 0.1329, 0.0, 0.0, 1.0, 0.1329, 0.0, 0.0, 1.0, 0.1384, 0.0, 0.0, 1.0, 0.1384, 0.0, 0.0, 1.0, 0.1329, 0.0, 0.0, 1.0, 0.1329, 0.0, 0.0, 1.0, 0.1329, 0.0, 0.0, 1.0, 0.1329, 0.0, 0.0, 1.0, 0.1329, 0.0, 0.0, 1.0, 0.1329, 0.0, 0.0, 1.0, 0.1329, 0.0, 0.0, 1.0, 0.1329, 0.0, 0.0, 1.0, 0.1384, 0.0, 0.0, 1.0, 0.1384, 0.0, 0.0, 1.0, 0.1384, 0.0, 0.0, 1.0, 0.1384, 0.0, 0.0, 1.0, 0.1329, 0.0, 0.0, 1.0, 0.1329, 0.0, 0.0, 1.0, 0.1384, 0.0, 0.0, 1.0, 0.1384, 0.0, 0.0, 1.0, 0.1329, 0.0, 0.0, 1.0, 0.1329, 0.0, 0.0, 1.0, 0.162, 0.0, 0.0, 1.0, 0.162, 0.0, 0.0, 1.0, 0.1529, 0.0, 0.0, 1.0, 0.1559, 0.0, 0.0, 1.0, 0.162, 0.0, 0.0, 1.0, 0.1651, 0.0, 0.0, 1.0, 0.1529, 0.0, 0.0, 1.0, 0.1529, 0.0, 0.0, 1.0, 0.1651, 0.0, 0.0, 1.0, 0.162, 0.0, 0.0, 1.0, 0.1529, 0.0, 0.0, 1.0, 0.1529, 0.0, 0.0, 1.0, 0.1559, 0.0, 0.0, 1.0, 0.1529, 0.0, 0.0, 1.0, 0.162, 0.0, 0.0, 1.0, 0.162, 0.0, 0.0, 1.0, 0.1714, 0.0, 0.0, 1.0, 0.1651, 0.0, 0.0, 1.0, 0.162, 0.0, 0.0, 1.0, 0.1714, 0.0, 0.0, 1.0, 0.162, 0.0, 0.0, 1.0, 0.1651, 0.0, 0.0, 1.0, 0.162, 0.0, 0.0, 1.0, 0.162, 0.0, 0.0, 1.0, 0.1714, 0.0, 0.0, 1.0, 0.1714, 0.0, 0.0, 1.0, 0.162, 0.0, 0.0, 1.0, 0.162, 0.0, 0.0, 1.0, 0.1329, 0.0, 0.0, 1.0, 0.1329, 0.0, 0.0, 1.0, 0.1329, 0.0, 0.0, 1.0, 0.1329, 0.0, 0.0, 1.0, 0.1329, 0.0, 0.0, 1.0, 0.1329, 0.0, 0.0, 1.0, 0.1329, 0.0, 0.0, 1.0, 0.1329, 0.0, 0.0, 1.0, 0.1329, 0.0, 0.0, 1.0, 0.1329, 0.0, 0.0, 1.0, 0.1329, 0.0, 0.0, 1.0, 0.1329, 0.0, 0.0, 1.0, 0.1329, 0.0, 0.0, 1.0, 0.1329, 0.0, 0.0, 1.0, 0.1329, 0.0, 0.0, 1.0, 0.1329, 0.0, 0.0, 1.0, 0.1559, 0.0, 0.0, 1.0, 0.1529, 0.0, 0.0, 1.0, 0.1384, 0.0, 0.0, 1.0, 0.1384, 0.0, 0.0, 1.0, 0.1529, 0.0, 0.0, 1.0, 0.1529, 0.0, 0.0, 1.0, 0.1384, 0.0, 0.0, 1.0, 0.1384, 0.0, 0.0, 1.0, 0.1529, 0.0, 0.0, 1.0, 0.1529, 0.0, 0.0, 1.0, 0.1384, 0.0, 0.0, 1.0, 0.1384, 0.0, 0.0, 1.0, 0.1384, 0.0, 0.0, 1.0, 0.1384, 0.0, 0.0, 1.0, 0.1529, 0.0, 0.0, 1.0, 0.1559, 0.0, 0.0, 1.0, 0.1329, 0.0, 0.0, 1.0, 0.1329, 0.0, 0.0, 1.0, 0.1329, 0.0, 0.0, 1.0, 0.1329, 0.0, 0.0, 1.0, 0.1329, 0.0, 0.0, 1.0, 0.1329, 0.0, 0.0, 1.0, 0.1329, 0.0, 0.0, 1.0, 0.1329, 0.0, 0.0, 1.0, 0.1329, 0.0, 0.0, 1.0, 0.1329, 0.0, 0.0, 1.0, 0.1329, 0.0, 0.0, 1.0, 0.1329, 0.0, 0.0, 1.0, 0.1329, 0.0, 0.0, 1.0, 0.1329, 0.0, 0.0, 1.0, 0.1329, 0.0, 0.0, 1.0, 0.1329, 0.0, 0.0, 1.0, 0.1384, 0.0, 0.0, 1.0, 0.1384, 0.0, 0.0, 1.0, 0.1356, 0.0, 0.0, 1.0, 0.1329, 0.0, 0.0, 1.0, 0.1329, 0.0, 0.0, 1.0, 0.1329, 0.0, 0.0, 1.0, 0.1329, 0.0, 0.0, 1.0, 0.1329, 0.0, 0.0, 1.0, 0.1329, 0.0, 0.0, 1.0, 0.1329, 0.0, 0.0, 1.0, 0.1384, 0.0, 0.0, 1.0, 0.1384, 0.0, 0.0, 1.0, 0.1384, 0.0, 0.0, 1.0, 0.1384, 0.0, 0.0, 1.0, 0.1329, 0.0, 0.0, 1.0, 0.1356, 0.0, 0.0, 1.0, 0.1384, 0.0, 0.0, 1.0, 0.1384, 0.0, 0.0, 1.0, 0.1329, 0.0, 0.0, 1.0, 0.1329, 0.0, 0.0, 1.0, 0.1651, 0.0, 0.0, 1.0, 0.1651, 0.0, 0.0, 1.0, 0.1529, 0.0, 0.0, 1.0, 0.1529, 0.0, 0.0, 1.0, 0.1651, 0.0, 0.0, 1.0, 0.1651, 0.0, 0.0, 1.0, 0.1529, 0.0, 0.0, 1.0, 0.1529, 0.0, 0.0, 1.0, 0.1651, 0.0, 0.0, 1.0, 0.1651, 0.0, 0.0, 1.0, 0.1529, 0.0, 0.0, 1.0, 0.1529, 0.0, 0.0, 1.0, 0.1529, 0.0, 0.0, 1.0, 0.1529, 0.0, 0.0, 1.0, 0.1651, 0.0, 0.0, 1.0, 0.1651, 0.0, 0.0, 1.0, 0.1714, 0.0, 0.0, 1.0, 0.1651, 0.0, 0.0, 1.0, 0.1651, 0.0, 0.0, 1.0, 0.1714, 0.0, 0.0, 1.0, 0.1651, 0.0, 0.0, 1.0, 0.1651, 0.0, 0.0, 1.0, 0.1651, 0.0, 0.0, 1.0, 0.1651, 0.0, 0.0, 1.0, 0.1714, 0.0, 0.0, 1.0, 0.1714, 0.0, 0.0, 1.0, 0.1714, 0.0, 0.0, 1.0, 0.1714, 0.0, 0.0, 1.0, 0.1651, 0.0, 0.0, 1.0, 0.1651, 0.0, 0.0, 1.0, 0.1329, 0.0, 0.0, 1.0, 0.1356, 0.0, 0.0, 1.0, 0.1329, 0.0, 0.0, 1.0, 0.1329, 0.0, 0.0, 1.0, 0.1329, 0.0, 0.0, 1.0, 0.1329, 0.0, 0.0, 1.0, 0.1329, 0.0, 0.0, 1.0, 0.1329, 0.0, 0.0, 1.0, 0.1329, 0.0, 0.0, 1.0, 0.1329, 0.0, 0.0, 1.0, 0.1329, 0.0, 0.0, 1.0, 0.1329, 0.0, 0.0, 1.0, 0.1356, 0.0, 0.0, 1.0, 0.1329, 0.0, 0.0, 1.0, 0.1329, 0.0, 0.0, 1.0, 0.1329, 0.0, 0.0, 1.0, 0.1529, 0.0, 0.0, 1.0, 0.1529, 0.0, 0.0, 1.0, 0.1384, 0.0, 0.0, 1.0, 0.1384, 0.0, 0.0, 1.0, 0.1529, 0.0, 0.0, 1.0, 0.1529, 0.0, 0.0, 1.0, 0.1384, 0.0, 0.0, 1.0, 0.1384, 0.0, 0.0, 1.0, 0.1529, 0.0, 0.0, 1.0, 0.1529, 0.0, 0.0, 1.0, 0.1384, 0.0, 0.0, 1.0, 0.1384, 0.0, 0.0, 1.0, 0.1384, 0.0, 0.0, 1.0, 0.1384, 0.0, 0.0, 1.0, 0.1529, 0.0, 0.0, 1.0, 0.1529, 0.0, 0.0, 1.0, 0.1329, 0.0, 0.0, 1.0, 0.1329, 0.0, 0.0, 1.0, 0.1329, 0.0, 0.0, 1.0, 0.1329, 0.0, 0.0, 1.0, 0.1329, 0.0, 0.0, 1.0, 0.1329, 0.0, 0.0, 1.0, 0.1329, 0.0, 0.0, 1.0, 0.1329, 0.0, 0.0, 1.0, 0.1329, 0.0, 0.0, 1.0, 0.1329, 0.0, 0.0, 1.0, 0.1329, 0.0, 0.0, 1.0, 0.1329, 0.0, 0.0, 1.0, 0.1329, 0.0, 0.0, 1.0, 0.1329, 0.0, 0.0, 1.0, 0.1329, 0.0, 0.0, 1.0, 0.1329, 0.0, 0.0, 1.0, 0.147, 0.0, 0.0, 1.0, 0.147, 0.0, 0.0, 1.0, 0.1356, 0.0, 0.0, 1.0, 0.1356, 0.0, 0.0, 1.0, 0.1329, 0.0, 0.0, 1.0, 0.1329, 0.0, 0.0, 1.0, 0.1329, 0.0, 0.0, 1.0, 0.1329, 0.0, 0.0, 1.0, 0.1356, 0.0, 0.0, 1.0, 0.1329, 0.0, 0.0, 1.0, 0.147, 0.0, 0.0, 1.0, 0.147, 0.0, 0.0, 1.0, 0.147, 0.0, 0.0, 1.0, 0.147, 0.0, 0.0, 1.0, 0.1329, 0.0, 0.0, 1.0, 0.1356, 0.0, 0.0, 1.0, 0.147, 0.0, 0.0, 1.0, 0.147, 0.0, 0.0, 1.0, 0.1356, 0.0, 0.0, 1.0, 0.1356, 0.0, 0.0, 1.0, 0.1845, 0.0, 0.0, 1.0, 0.1845, 0.0, 0.0, 1.0, 0.1714, 0.0, 0.0, 1.0, 0.1714, 0.0, 0.0, 1.0, 0.1845, 0.0, 0.0, 1.0, 0.1845, 0.0, 0.0, 1.0, 0.1714, 0.0, 0.0, 1.0, 0.1714, 0.0, 0.0, 1.0, 0.1845, 0.0, 0.0, 1.0, 0.1845, 0.0, 0.0, 1.0, 0.1714, 0.0, 0.0, 1.0, 0.1714, 0.0, 0.0, 1.0, 0.1714, 0.0, 0.0, 1.0, 0.1714, 0.0, 0.0, 1.0, 0.1845, 0.0, 0.0, 1.0, 0.1845, 0.0, 0.0, 1.0, 0.2016, 0.0, 0.0, 1.0, 0.1845, 0.0, 0.0, 1.0, 0.1845, 0.0, 0.0, 1.0, 0.2016, 0.0, 0.0, 1.0, 0.1845, 0.0, 0.0, 1.0, 0.1845, 0.0, 0.0, 1.0, 0.1845, 0.0, 0.0, 1.0, 0.1845, 0.0, 0.0, 1.0, 0.2016, 0.0, 0.0, 1.0, 0.2016, 0.0, 0.0, 1.0, 0.1845, 0.0, 0.0, 1.0, 0.1845, 0.0, 0.0, 1.0, 0.1356, 0.0, 0.0, 1.0, 0.1356, 0.0, 0.0, 1.0, 0.1329, 0.0, 0.0, 1.0, 0.1329, 0.0, 0.0, 1.0, 0.1356, 0.0, 0.0, 1.0, 0.1356, 0.0, 0.0, 1.0, 0.1329, 0.0, 0.0, 1.0, 0.1329, 0.0, 0.0, 1.0, 0.1329, 0.0, 0.0, 1.0, 0.1329, 0.0, 0.0, 1.0, 0.1329, 0.0, 0.0, 1.0, 0.1356, 0.0, 0.0, 1.0, 0.1356, 0.0, 0.0, 1.0, 0.1329, 0.0, 0.0, 1.0, 0.1329, 0.0, 0.0, 1.0, 0.1329, 0.0, 0.0, 1.0, 0.1714, 0.0, 0.0, 1.0, 0.1714, 0.0, 0.0, 1.0, 0.147, 0.0, 0.0, 1.0, 0.147, 0.0, 0.0, 1.0, 0.1714, 0.0, 0.0, 1.0, 0.1714, 0.0, 0.0, 1.0, 0.147, 0.0, 0.0, 1.0, 0.147, 0.0, 0.0, 1.0, 0.1714, 0.0, 0.0, 1.0, 0.1714, 0.0, 0.0, 1.0, 0.147, 0.0, 0.0, 1.0, 0.147, 0.0, 0.0, 1.0, 0.147, 0.0, 0.0, 1.0, 0.147, 0.0, 0.0, 1.0, 0.1714, 0.0, 0.0, 1.0, 0.1714, 0.0, 0.0, 1.0, 0.1329, 0.0, 0.0, 1.0, 0.1329, 0.0, 0.0, 1.0, 0.1329, 0.0, 0.0, 1.0, 0.1329, 0.0, 0.0, 1.0, 0.1329, 0.0, 0.0, 1.0, 0.1329, 0.0, 0.0, 1.0, 0.1329, 0.0, 0.0, 1.0, 0.1329, 0.0, 0.0, 1.0, 0.1329, 0.0, 0.0, 1.0, 0.1329, 0.0, 0.0, 1.0, 0.1329, 0.0, 0.0, 1.0, 0.1329, 0.0, 0.0, 1.0, 0.1329, 0.0, 0.0, 1.0, 0.1329, 0.0, 0.0, 1.0, 0.1329, 0.0, 0.0, 1.0, 0.1329, 0.0, 0.0, 1.0, 0.147, 0.0, 0.0, 1.0, 0.147, 0.0, 0.0, 1.0, 0.1329, 0.0, 0.0, 1.0, 0.1329, 0.0, 0.0, 1.0, 0.1329, 0.0, 0.0, 1.0, 0.1329, 0.0, 0.0, 1.0, 0.1329, 0.0, 0.0, 1.0, 0.1329, 0.0, 0.0, 1.0, 0.1356, 0.0, 0.0, 1.0, 0.1329, 0.0, 0.0, 1.0, 0.15, 0.0, 0.0, 1.0, 0.147, 0.0, 0.0, 1.0, 0.147, 0.0, 0.0, 1.0, 0.15, 0.0, 0.0, 1.0, 0.1329, 0.0, 0.0, 1.0, 0.1329, 0.0, 0.0, 1.0, 0.147, 0.0, 0.0, 1.0, 0.147, 0.0, 0.0, 1.0, 0.1329, 0.0, 0.0, 1.0, 0.1356, 0.0, 0.0, 1.0, 0.1746, 0.0, 0.0, 1.0, 0.1746, 0.0, 0.0, 1.0, 0.162, 0.0, 0.0, 1.0, 0.162, 0.0, 0.0, 1.0, 0.1746, 0.0, 0.0, 1.0, 0.1746, 0.0, 0.0, 1.0, 0.162, 0.0, 0.0, 1.0, 0.162, 0.0, 0.0, 1.0, 0.1746, 0.0, 0.0, 1.0, 0.1746, 0.0, 0.0, 1.0, 0.162, 0.0, 0.0, 1.0, 0.162, 0.0, 0.0, 1.0, 0.162, 0.0, 0.0, 1.0, 0.162, 0.0, 0.0, 1.0, 0.1746, 0.0, 0.0, 1.0, 0.1746, 0.0, 0.0, 1.0, 0.1912, 0.0, 0.0, 1.0, 0.1746, 0.0, 0.0, 1.0, 0.1746, 0.0, 0.0, 1.0, 0.1912, 0.0, 0.0, 1.0, 0.1746, 0.0, 0.0, 1.0, 0.1746, 0.0, 0.0, 1.0, 0.1746, 0.0, 0.0, 1.0, 0.1746, 0.0, 0.0, 1.0, 0.1912, 0.0, 0.0, 1.0, 0.1912, 0.0, 0.0, 1.0, 0.1746, 0.0, 0.0, 1.0, 0.1746, 0.0, 0.0, 1.0, 0.1329, 0.0, 0.0, 1.0, 0.1329, 0.0, 0.0, 1.0, 0.1329, 0.0, 0.0, 1.0, 0.1329, 0.0, 0.0, 1.0, 0.1356, 0.0, 0.0, 1.0, 0.1329, 0.0, 0.0, 1.0, 0.1329, 0.0, 0.0, 1.0, 0.1329, 0.0, 0.0, 1.0, 0.1329, 0.0, 0.0, 1.0, 0.1329, 0.0, 0.0, 1.0, 0.1329, 0.0, 0.0, 1.0, 0.1356, 0.0, 0.0, 1.0, 0.1329, 0.0, 0.0, 1.0, 0.1329, 0.0, 0.0, 1.0, 0.1329, 0.0, 0.0, 1.0, 0.1329, 0.0, 0.0, 1.0, 0.162, 0.0, 0.0, 1.0, 0.162, 0.0, 0.0, 1.0, 0.147, 0.0, 0.0, 1.0, 0.147, 0.0, 0.0, 1.0, 0.162, 0.0, 0.0, 1.0, 0.162, 0.0, 0.0, 1.0, 0.147, 0.0, 0.0, 1.0, 0.147, 0.0, 0.0, 1.0, 0.162, 0.0, 0.0, 1.0, 0.162, 0.0, 0.0, 1.0, 0.15, 0.0, 0.0, 1.0, 0.147, 0.0, 0.0, 1.0, 0.147, 0.0, 0.0, 1.0, 0.15, 0.0, 0.0, 1.0, 0.162, 0.0, 0.0, 1.0, 0.162, 0.0, 0.0, 1.0, 0.1329, 0.0, 0.0, 1.0, 0.1329, 0.0, 0.0, 1.0, 0.1329, 0.0, 0.0, 1.0, 0.1329, 0.0, 0.0, 1.0, 0.1329, 0.0, 0.0, 1.0, 0.1329, 0.0, 0.0, 1.0, 0.1329, 0.0, 0.0, 1.0, 0.1329, 0.0, 0.0, 1.0, 0.1329, 0.0, 0.0, 1.0, 0.1329, 0.0, 0.0, 1.0, 0.1329, 0.0, 0.0, 1.0, 0.1329, 0.0, 0.0, 1.0, 0.1329, 0.0, 0.0, 1.0, 0.1329, 0.0, 0.0, 1.0, 0.1329, 0.0, 0.0, 1.0, 0.1329, 0.0, 0.0, 1.0, 0.15, 0.0, 0.0, 1.0, 0.15, 0.0, 0.0, 1.0, 0.1413, 0.0, 0.0, 1.0, 0.1384, 0.0, 0.0, 1.0, 0.147, 0.0, 0.0, 1.0, 0.15, 0.0, 0.0, 1.0, 0.1384, 0.0, 0.0, 1.0, 0.1413, 0.0, 0.0, 1.0, 0.15, 0.0, 0.0, 1.0, 0.147, 0.0, 0.0, 1.0, 0.1413, 0.0, 0.0, 1.0, 0.1413, 0.0, 0.0, 1.0, 0.15, 0.0, 0.0, 1.0, 0.15, 0.0, 0.0, 1.0, 0.1413, 0.0, 0.0, 1.0, 0.1413, 0.0, 0.0, 1.0, 0.1329, 0.0, 0.0, 1.0, 0.1329, 0.0, 0.0, 1.0, 0.1329, 0.0, 0.0, 1.0, 0.1329, 0.0, 0.0, 1.0, 0.1329, 0.0, 0.0, 1.0, 0.1329, 0.0, 0.0, 1.0, 0.1329, 0.0, 0.0, 1.0, 0.1329, 0.0, 0.0, 1.0, 0.1384, 0.0, 0.0, 1.0, 0.1384, 0.0, 0.0, 1.0, 0.15, 0.0, 0.0, 1.0, 0.147, 0.0, 0.0, 1.0, 0.1384, 0.0, 0.0, 1.0, 0.1413, 0.0, 0.0, 1.0, 0.15, 0.0, 0.0, 1.0, 0.15, 0.0, 0.0, 1.0, 0.1413, 0.0, 0.0, 1.0, 0.1413, 0.0, 0.0, 1.0, 0.15, 0.0, 0.0, 1.0, 0.15, 0.0, 0.0, 1.0, 0.1413, 0.0, 0.0, 1.0, 0.1384, 0.0, 0.0, 1.0, 0.147, 0.0, 0.0, 1.0, 0.15, 0.0, 0.0, 1.0, 0.1384, 0.0, 0.0, 1.0, 0.1413, 0.0, 0.0, 1.0, 0.1329, 0.0, 0.0, 1.0, 0.1329, 0.0, 0.0, 1.0, 0.1413, 0.0, 0.0, 1.0, 0.1384, 0.0, 0.0, 1.0, 0.1329, 0.0, 0.0, 1.0, 0.1329, 0.0, 0.0, 1.0, 0.1413, 0.0, 0.0, 1.0, 0.1413, 0.0, 0.0, 1.0, 0.1329, 0.0, 0.0, 1.0, 0.1329, 0.0, 0.0, 1.0, 0.1413, 0.0, 0.0, 1.0, 0.1413, 0.0, 0.0, 1.0, 0.1329, 0.0, 0.0, 1.0, 0.1329, 0.0, 0.0, 1.0, 0.1329, 0.0, 0.0, 1.0, 0.1329, 0.0, 0.0, 1.0, 0.1384, 0.0, 0.0, 1.0, 0.1384, 0.0, 0.0, 1.0, 0.1329, 0.0, 0.0, 1.0, 0.1329, 0.0, 0.0, 1.0, 0.1413, 0.0, 0.0, 1.0, 0.1384, 0.0, 0.0, 1.0, 0.1329, 0.0, 0.0, 1.0, 0.1329, 0.0, 0.0, 1.0, 0.1413, 0.0, 0.0, 1.0, 0.1413, 0.0, 0.0, 1.0, 0.1329, 0.0, 0.0, 1.0, 0.1329, 0.0, 0.0, 1.0, 0.1384, 0.0, 0.0, 1.0, 0.1413, 0.0, 0.0, 1.0, 0.1329, 0.0, 0.0, 1.0, 0.1329, 0.0, 0.0, 1.0, 0.1329, 0.0, 0.0, 1.0, 0.1329, 0.0, 0.0, 1.0, 0.1329, 0.0, 0.0, 1.0, 0.1329, 0.0, 0.0, 1.0, 0.1329, 0.0, 0.0, 1.0, 0.1329, 0.0, 0.0, 1.0, 0.1329, 0.0, 0.0, 1.0, 0.1329, 0.0, 0.0, 1.0, 0.1329, 0.0, 0.0, 1.0, 0.1329, 0.0, 0.0, 1.0, 0.1329, 0.0, 0.0, 1.0, 0.1329, 0.0, 0.0, 1.0, 0.1329, 0.0, 0.0, 1.0, 0.1329, 0.0, 0.0, 1.0, 0.15, 0.0, 0.0, 1.0, 0.15, 0.0, 0.0, 1.0, 0.1529, 0.0, 0.0, 1.0, 0.1529, 0.0, 0.0, 1.0, 0.147, 0.0, 0.0, 1.0, 0.15, 0.0, 0.0, 1.0, 0.1529, 0.0, 0.0, 1.0, 0.15, 0.0, 0.0, 1.0, 0.15, 0.0, 0.0, 1.0, 0.147, 0.0, 0.0, 1.0, 0.15, 0.0, 0.0, 1.0, 0.1559, 0.0, 0.0, 1.0, 0.15, 0.0, 0.0, 1.0, 0.15, 0.0, 0.0, 1.0, 0.1559, 0.0, 0.0, 1.0, 0.1529, 0.0, 0.0, 1.0, 0.15, 0.0, 0.0, 1.0, 0.1529, 0.0, 0.0, 1.0, 0.15, 0.0, 0.0, 1.0, 0.147, 0.0, 0.0, 1.0, 0.1529, 0.0, 0.0, 1.0, 0.1529, 0.0, 0.0, 1.0, 0.15, 0.0, 0.0, 1.0, 0.15, 0.0, 0.0, 1.0, 0.1529, 0.0, 0.0, 1.0, 0.1559, 0.0, 0.0, 1.0, 0.15, 0.0, 0.0, 1.0, 0.15, 0.0, 0.0, 1.0, 0.1559, 0.0, 0.0, 1.0, 0.15, 0.0, 0.0, 1.0, 0.147, 0.0, 0.0, 1.0, 0.15, 0.0, 0.0, 1.0, 0.1329, 0.0, 0.0, 1.0, 0.1329, 0.0, 0.0, 1.0, 0.1329, 0.0, 0.0, 1.0, 0.1329, 0.0, 0.0, 1.0, 0.1329, 0.0, 0.0, 1.0, 0.1329, 0.0, 0.0, 1.0, 0.1329, 0.0, 0.0, 1.0, 0.1329, 0.0, 0.0, 1.0, 0.1329, 0.0, 0.0, 1.0, 0.1329, 0.0, 0.0, 1.0, 0.1329, 0.0, 0.0, 1.0, 0.1329, 0.0, 0.0, 1.0, 0.1329, 0.0, 0.0, 1.0, 0.1329, 0.0, 0.0, 1.0, 0.1329, 0.0, 0.0, 1.0, 0.1329, 0.0, 0.0, 1.0])
me_mesh.materials.append(mat_pasted__lambert1998)
me_mesh.update()
me_mesh.normals_split_custom_set([tuple(v) for v in zip(*[iter([0.7919, 0.6098, -0.03273, 0.7919, 0.6098, -0.03273, 0.7919, 0.6098, -0.03273, 0.7919, 0.6098, -0.03273, 2.081e-06, -3.009e-06, 1.0, 2.081e-06, -3.009e-06, 1.0, 2.081e-06, -3.009e-06, 1.0, 2.081e-06, -3.009e-06, 1.0, -0.8052, -0.5922, 0.03039, -0.8052, -0.5922, 0.03039, -0.8052, -0.5922, 0.03039, -0.8052, -0.5922, 0.03039, -0.5692, 0.8221, -0.01394, -0.5692, 0.8221, -0.01394, -0.5692, 0.8221, -0.01394, -0.5692, 0.8221, -0.01394, 0.5735, -0.8189, 0.02398, 0.5735, -0.8189, 0.02398, 0.5735, -0.8189, 0.02398, 0.5735, -0.8189, 0.02398, 0.6767, -0.7296, 0.09932, 0.6767, -0.7296, 0.09932, 0.6767, -0.7296, 0.09932, 0.6767, -0.7296, 0.09932, 0.8013, 0.5952, -0.06029, 0.8013, 0.5952, -0.06029, 0.8013, 0.5952, -0.06029, 0.8013, 0.5952, -0.06029, -0.5496, 0.8161, -0.1787, -0.5496, 0.8161, -0.1787, -0.5496, 0.8161, -0.1787, -0.5496, 0.8161, -0.1787, -0.8169, -0.5767, -0.01165, -0.8169, -0.5767, -0.01165, -0.8169, -0.5767, -0.01165, -0.8169, -0.5767, -0.01165, 0.9843, 0.1045, -0.1426, 0.9843, 0.1045, -0.1426, 0.9843, 0.1045, -0.1426, -0.2273, 0.9633, 0.1427, -0.2273, 0.9633, 0.1427, -0.2273, 0.9633, 0.1427, -0.7488, -0.6398, -0.173, -0.7488, -0.6398, -0.173, -0.7488, -0.6398, -0.173, 0.8151, -0.5225, -0.2501, 0.8151, -0.5225, -0.2501, 0.8151, -0.5225, -0.2501, 0.7031, 0.7092, 0.05135, 0.7031, 0.7092, 0.05135, 0.7031, 0.7092, 0.05135, 0.7031, 0.7092, 0.05135, 0.7551, -0.6554, -0.01877, 0.7551, -0.6554, -0.01877, 0.7551, -0.6554, -0.01877, 0.7551, -0.6554, -0.01877, -0.8004, -0.5991, -0.02232, -0.8004, -0.5991, -0.02232, -0.8004, -0.5991, -0.02232, -0.8004, -0.5991, -0.02232, -0.6927, 0.7187, 0.06014, -0.6927, 0.7187, 0.06014, -0.6927, 0.7187, 0.06014, -0.6927, 0.7187, 0.06014, 0.5024, -0.8645, 0.01689, 0.5024, -0.8645, 0.01689, 0.5024, -0.8645, 0.01689, 0.5024, -0.8645, 0.01689, 0.7501, 0.6329, 0.1919, 0.7501, 0.6329, 0.1919, 0.7501, 0.6329, 0.1919, 0.7501, 0.6329, 0.1919, -0.7612, 0.6439, -0.07743, -0.7612, 0.6439, -0.07743, -0.7612, 0.6439, -0.07743, -0.7612, 0.6439, -0.07743, -0.87, -0.4611, -0.1745, -0.87, -0.4611, -0.1745, -0.87, -0.4611, -0.1745, -0.87, -0.4611, -0.1745, 0.7889, 0.6145, -0.006782, 0.7889, 0.6145, -0.006777, 0.7889, 0.6145, -0.006779, 0.7889, 0.6145, -0.00678, 0.707, -0.7072, 0.004076, 0.707, -0.7072, 0.004108, 0.707, -0.7072, 0.00407, 0.707, -0.7072, 0.004115, -0.8528, -0.5223, 0.002723, -0.8528, -0.5223, 0.002723, -0.8528, -0.5223, 0.002723, -0.8528, -0.5223, 0.002723, -0.7826, 0.6226, 0.004281, -0.7826, 0.6226, 0.004281, -0.7826, 0.6226, 0.004279, -0.7826, 0.6226, 0.004283, -0.8694, -0.4839, -0.1, -0.8694, -0.4839, -0.1, -0.8694, -0.4839, -0.1, -0.8694, -0.4839, -0.1, 5.55e-07, 3.212e-06, 1.0, 5.55e-07, 3.212e-06, 1.0, 5.55e-07, 3.212e-06, 1.0, 5.55e-07, 3.212e-06, 1.0, 0.987, 0.1522, 0.05232, 0.987, 0.1522, 0.05232, 0.987, 0.1522, 0.05232, 0.987, 0.1522, 0.05232, 0.4181, -0.8926, -0.1685, 0.4181, -0.8926, -0.1685, 0.4181, -0.8926, -0.1685, 0.4181, -0.8926, -0.1685, -0.3693, 0.9201, 0.1304, -0.3693, 0.9201, 0.1304, -0.3693, 0.9201, 0.1304, -0.3693, 0.9201, 0.1304, -0.1581, 0.9782, 0.1346, -0.1581, 0.9782, 0.1346, -0.1581, 0.9782, 0.1346, -0.1581, 0.9782, 0.1346, -0.8697, 0.4908, 0.05269, -0.8697, 0.4908, 0.05269, -0.8697, 0.4908, 0.05269, -0.8697, 0.4908, 0.05269, -0.2986, -0.925, -0.235, -0.2986, -0.925, -0.235, -0.2986, -0.925, -0.235, -0.2986, -0.925, -0.235, 0.9687, -0.2481, 0.01126, 0.9687, -0.2481, 0.01126, 0.9687, -0.2481, 0.01126, 0.9687, -0.2481, 0.01126, -0.3713, 0.7957, -0.4786, -0.3713, 0.7957, -0.4786, -0.3713, 0.7957, -0.4786, -0.238, -0.9644, -0.1154, -0.238, -0.9644, -0.1154, -0.238, -0.9644, -0.1154, 0.8599, -0.1866, 0.4751, 0.8599, -0.1866, 0.4751, 0.8599, -0.1866, 0.4751, -0.03877, 0.959, -0.2809, -0.03877, 0.959, -0.2809, -0.03877, 0.959, -0.2809, -0.6457, -0.7609, 0.06407, -0.6457, -0.7609, 0.06407, -0.6457, -0.7609, 0.06407, -0.6457, -0.7609, 0.06407, -0.5934, 0.8007, -0.08163, -0.5934, 0.8007, -0.08163, -0.5934, 0.8007, -0.08163, -0.5934, 0.8007, -0.08163, 0.635, 0.7725, -0.01076, 0.635, 0.7725, -0.01076, 0.635, 0.7725, -0.01076, 0.635, 0.7725, -0.01076, 0.7918, -0.6045, 0.08748, 0.7918, -0.6045, 0.08748, 0.7918, -0.6045, 0.08748, 0.7918, -0.6045, 0.08748, -0.2057, 0.9752, 0.08179, -0.2057, 0.9752, 0.08179, -0.2057, 0.9752, 0.08179, -0.2057, 0.9752, 0.08179, -0.9706, -0.07669, 0.228, -0.9706, -0.07669, 0.228, -0.9706, -0.07669, 0.228, -0.9706, -0.07669, 0.228, -0.2159, -0.974, 0.06829, -0.2159, -0.974, 0.06829, -0.2159, -0.974, 0.06829, -0.2159, -0.974, 0.06829, 0.9586, -0.1048, -0.2646, 0.9586, -0.1048, -0.2646, 0.9586, -0.1048, -0.2646, 0.9586, -0.1048, -0.2646, -0.5385, -0.8424, 0.01701, -0.5385, -0.8424, 0.01702, -0.5385, -0.8424, 0.01702, -0.5385, -0.8424, 0.017, -0.7511, 0.6601, 0.003887, -0.7511, 0.6601, 0.003863, -0.7511, 0.6601, 0.003886, -0.7511, 0.6601, 0.003864, 0.4212, 0.907, -0.002428, 0.4212, 0.907, -0.002397, 0.4212, 0.907, -0.002432, 0.4212, 0.907, -0.002393, 0.8566, -0.516, -0.004224, 0.8566, -0.516, -0.004223, 0.8566, -0.516, -0.00423, 0.8566, -0.516, -0.004217, -0.9994, 0.00213, -0.03517, -0.9994, 0.00213, -0.03517, -0.9994, 0.00213, -0.03517, -0.9994, 0.00213, -0.03517, -7.214e-06, -1.631e-06, 1.0, -7.214e-06, -1.631e-06, 1.0, -7.214e-06, -1.631e-06, 1.0, -7.214e-06, -1.631e-06, 1.0, 0.9931, 0.1093, 0.0434, 0.9931, 0.1093, 0.0434, 0.9931, 0.1093, 0.0434, 0.9931, 0.1093, 0.0434, 0.3385, -0.9393, -0.05603, 0.3385, -0.9393, -0.05603, 0.3385, -0.9393, -0.05603, 0.3385, -0.9393, -0.05603, -0.2063, 0.978, 0.02964, -0.2063, 0.978, 0.02964, -0.2063, 0.978, 0.02964, -0.2063, 0.978, 0.02964, -0.3247, 0.9339, 0.1496, -0.3247, 0.9339, 0.1496, -0.3247, 0.9339, 0.1496, -0.3247, 0.9339, 0.1496, -0.9147, -0.4035, -0.02224, -0.9147, -0.4035, -0.02224, -0.9147, -0.4035, -0.02224, -0.9147, -0.4035, -0.02224, 0.1318, -0.9638, -0.232, 0.1318, -0.9638, -0.232, 0.1318, -0.9638, -0.232, 0.1318, -0.9638, -0.232, 0.9577, 0.2859, 0.03174, 0.9577, 0.2859, 0.03174, 0.9577, 0.2859, 0.03174, 0.9577, 0.2859, 0.03174, -0.9175, -0.3974, -0.01388, -0.9175, -0.3974, -0.01388, -0.9175, -0.3974, -0.01388, 0.5185, -0.8506, 0.08738, 0.5185, -0.8506, 0.08738, 0.5185, -0.8506, 0.08738, 0.7142, 0.6869, -0.1342, 0.7142, 0.6869, -0.1342, 0.7142, 0.6869, -0.1342, -0.0321, 0.9819, -0.1864, -0.0321, 0.9819, -0.1864, -0.0321, 0.9819, -0.1864, -0.9703, -0.2392, 0.03504, -0.9703, -0.2392, 0.03504, -0.9703, -0.2392, 0.03504, -0.9703, -0.2392, 0.03504, -0.2481, 0.9684, -0.02463, -0.2481, 0.9684, -0.02463, -0.2481, 0.9684, -0.02463, -0.2481, 0.9684, -0.02463, 0.9976, 0.04301, -0.05477, 0.9976, 0.04301, -0.05477, 0.9976, 0.04301, -0.05477, 0.9976, 0.04301, -0.05477, 0.4847, -0.8744, 0.02355, 0.4847, -0.8744, 0.02355, 0.4847, -0.8744, 0.02355, 0.4847, -0.8744, 0.02355, -0.2943, 0.9557, 0.00706, -0.2943, 0.9557, 0.00706, -0.2943, 0.9557, 0.00706, -0.2943, 0.9557, 0.00706, -0.9686, -0.1807, 0.1708, -0.9686, -0.1807, 0.1708, -0.9686, -0.1807, 0.1708, -0.9686, -0.1807, 0.1708, -0.1427, -0.9857, 0.08925, -0.1427, -0.9857, 0.08925, -0.1427, -0.9857, 0.08925, -0.1427, -0.9857, 0.08925, 0.9707, 0.1321, -0.2005, 0.9707, 0.1321, -0.2005, 0.9707, 0.1321, -0.2005, 0.9707, 0.1321, -0.2005, -0.9293, -0.3692, 0.008197, -0.9293, -0.3692, 0.008197, -0.9293, -0.3692, 0.008197, -0.9293, -0.3692, 0.008197, -0.1869, 0.9824, -0.005247, -0.1869, 0.9824, -0.005247, -0.1869, 0.9824, -0.005247, -0.1869, 0.9824, -0.005247, 0.999, 0.04305, 0.01464, 0.999, 0.04305, 0.01464, 0.999, 0.04305, 0.01464, 0.999, 0.04305, 0.01464, 0.3249, -0.9455, 0.02074, 0.3249, -0.9455, 0.02074, 0.3249, -0.9455, 0.02074, 0.3249, -0.9455, 0.02074, -0.3301, -0.9439, -0.01192, -0.3301, -0.9439, -0.01192, -0.3301, -0.9439, -0.01192, -0.3301, -0.9439, -0.01192, 2.497e-06, -4.324e-06, 1.0, 2.497e-06, -4.324e-06, 1.0, 2.497e-06, -4.324e-06, 1.0, 2.497e-06, -4.324e-06, 1.0, 0.04387, 0.9989, -0.01637, 0.04387, 0.9989, -0.01637, 0.04387, 0.9989, -0.01637, 0.04387, 0.9989, -0.01637, 0.9925, -0.1185, -0.03092, 0.9925, -0.1185, -0.03092, 0.9925, -0.1185, -0.03092, 0.9925, -0.1185, -0.03092, -0.9995, -0.01776, 0.02531, -0.9995, -0.01776, 0.02531, -0.9995, -0.01776, 0.02531, -0.9995, -0.01776, 0.02531, -0.8304, 0.5532, 0.06594, -0.8304, 0.5532, 0.06594, -0.8304, 0.5532, 0.06594, -0.8304, 0.5532, 0.06594, -0.5938, -0.7922, -0.1406, -0.5938, -0.7922, -0.1406, -0.5938, -0.7922, -0.1406, -0.5938, -0.7922, -0.1406, 0.7534, -0.6186, -0.223, 0.7534, -0.6186, -0.223, 0.7534, -0.6186, -0.223, 0.7534, -0.6186, -0.223, 0.4513, 0.8676, 0.2088, 0.4513, 0.8676, 0.2088, 0.4513, 0.8676, 0.2088, 0.4513, 0.8676, 0.2088, -0.4656, -0.6033, -0.6474, -0.4656, -0.6033, -0.6474, -0.4656, -0.6033, -0.6474, 0.7901, -0.6077, -0.08058, 0.7901, -0.6077, -0.08058, 0.7901, -0.6077, -0.08058, 0.1168, 0.9054, 0.4082, 0.1168, 0.9054, 0.4082, 0.1168, 0.9054, 0.4082, -0.779, 0.6208, -0.0884, -0.779, 0.6208, -0.0884, -0.779, 0.6208, -0.0884, 0.07599, -0.9968, 0.0258, 0.07599, -0.9968, 0.0258, 0.07599, -0.9968, 0.0258, 0.07599, -0.9968, 0.0258, -0.9319, -0.3626, 0.003075, -0.9319, -0.3626, 0.003075, -0.9319, -0.3626, 0.003075, -0.9319, -0.3626, 0.003075, 0.005498, 0.9999, -0.01319, 0.005498, 0.9999, -0.01319, 0.005498, 0.9999, -0.01319, 0.005498, 0.9999, -0.01319, 0.9966, -0.03867, -0.07234, 0.9966, -0.03867, -0.07234, 0.9966, -0.03867, -0.07234, 0.9966, -0.03867, -0.07234, -0.8602, 0.5098, -0.008964, -0.8602, 0.5098, -0.008964, -0.8602, 0.5098, -0.008964, -0.8602, 0.5098, -0.008964, -0.5789, -0.7976, 0.1696, -0.5789, -0.7976, 0.1696, -0.5789, -0.7976, 0.1696, -0.5789, -0.7976, 0.1696, 0.864, -0.5014, 0.04545, 0.864, -0.5014, 0.04545, 0.864, -0.5014, 0.04545, 0.864, -0.5014, 0.04545, 0.5141, 0.8377, -0.1844, 0.5141, 0.8377, -0.1844, 0.5141, 0.8377, -0.1844, 0.5141, 0.8377, -0.1844, 0.2843, -0.9587, 0.01262, 0.2842, -0.9587, 0.01265, 0.2843, -0.9587, 0.01262, 0.2843, -0.9587, 0.01265, -0.9317, -0.3631, 0.006115, -0.9317, -0.3631, 0.006085, -0.9317, -0.3631, 0.006112, -0.9317, -0.3631, 0.006087, -0.1204, 0.9927, 0.01098, -0.1204, 0.9927, 0.011, -0.1204, 0.9927, 0.01098, -0.1204, 0.9927, 0.01097, 0.9895, 0.142, 0.0263, 0.9895, 0.142, 0.02628, 0.9895, 0.142, 0.02629, 0.9895, 0.142, 0.02629, 0.5211, 0.8477, 0.09938, 0.5211, 0.8477, 0.09938, 0.5211, 0.8477, 0.09938, 0.5211, 0.8477, 0.09938, 5.757e-06, 1.4e-06, 1.0, 5.757e-06, 1.4e-06, 1.0, 5.757e-06, 1.4e-06, 1.0, 5.757e-06, 1.4e-06, 1.0, -0.4453, -0.8951, 0.02318, -0.4453, -0.8951, 0.02317, -0.4453, -0.8951, 0.02318, -0.4453, -0.8951, 0.02318, -0.6733, 0.7248, -0.1459, -0.6733, 0.7248, -0.1459, -0.6733, 0.7248, -0.1459, -0.6733, 0.7248, -0.1459, 0.8264, -0.4547, 0.332, 0.8264, -0.4547, 0.332, 0.8264, -0.4547, 0.332, 0.8264, -0.4547, 0.332, 0.5318, -0.8281, 0.177, 0.5318, -0.8281, 0.177, 0.5318, -0.8281, 0.177, 0.5318, -0.8281, 0.177, 0.7659, 0.6422, -0.03279, 0.7659, 0.6422, -0.03279, 0.7659, 0.6422, -0.03279, 0.7659, 0.6422, -0.03279, -0.7086, 0.69, -0.1475, -0.7086, 0.69, -0.1475, -0.7086, 0.69, -0.1475, -0.7086, 0.69, -0.1475, -0.5537, -0.8295, 0.07241, -0.5537, -0.8295, 0.07241, -0.5537, -0.8295, 0.07241, -0.5537, -0.8295, 0.07241, 0.6159, 0.1674, -0.7699, 0.6159, 0.1674, -0.7699, 0.6159, 0.1674, -0.7699, -0.6576, 0.7282, -0.1931, -0.6576, 0.7282, -0.1931, -0.6576, 0.7282, -0.1931, -0.3386, -0.7148, 0.6119, -0.3386, -0.7148, 0.6119, -0.3386, -0.7148, 0.6119, -0.3386, -0.7148, 0.6119, 0.4973, -0.8672, 0.02599, 0.4973, -0.8672, 0.02599, 0.4973, -0.8672, 0.02599, 0.4973, -0.8672, 0.02599, -0.3726, 0.9279, -0.01576, -0.3726, 0.9279, -0.01576, -0.3726, 0.9279, -0.01576, -0.3726, 0.9279, -0.01576, 0.9838, 0.16, -0.08037, 0.9838, 0.16, -0.08037, 0.9838, 0.16, -0.08037, 0.9838, 0.16, -0.08037, 0.04337, -0.998, -0.04691, 0.04337, -0.998, -0.04691, 0.04337, -0.998, -0.04691, 0.04337, -0.998, -0.04691, -0.9072, 0.4101, 0.09337, -0.9072, 0.4101, 0.09337, -0.9072, 0.4101, 0.09337, -0.9072, 0.4101, 0.09337, 0.6566, -0.7525, -0.05069, 0.6566, -0.7525, -0.05069, 0.6566, -0.7525, -0.05069, 0.6566, -0.7525, -0.05069, 0.7745, 0.5927, 0.2212, 0.7745, 0.5927, 0.2212, 0.7745, 0.5927, 0.2212, 0.7745, 0.5927, 0.2212, -0.6849, 0.7273, -0.04525, -0.6849, 0.7272, -0.04525, -0.6849, 0.7273, -0.04525, -0.6849, 0.7272, -0.04525, -0.6152, -0.7531, -0.2331, -0.6152, -0.7531, -0.2331, -0.6152, -0.7531, -0.233, -0.6152, -0.7531, -0.2331, -0.5002, 0.8658, 0.01027, -0.5002, 0.8658, 0.01027, -0.5002, 0.8658, 0.01027, -0.5002, 0.8658, 0.01027, 0.9019, 0.4316, 0.01599, 0.9019, 0.4316, 0.01599, 0.9019, 0.4316, 0.01599, 0.9019, 0.4316, 0.01599, 0.2513, -0.9678, 0.01654, 0.2513, -0.9678, 0.01654, 0.2513, -0.9678, 0.01654, 0.2513, -0.9678, 0.01654, -0.9796, -0.2003, 0.01374, -0.9796, -0.2003, 0.01374, -0.9796, -0.2003, 0.01374, -0.9796, -0.2003, 0.01374, 0.0689, -0.9927, -0.0987, 0.0689, -0.9927, -0.0987, 0.0689, -0.9927, -0.0987, 0.0689, -0.9927, -0.0987, 0.0, -7.275e-07, 1.0, 0.0, -7.275e-07, 1.0, 0.0, -7.275e-07, 1.0, 0.0, -7.275e-07, 1.0, 0.008828, 0.9943, 0.1064, 0.008828, 0.9943, 0.1064, 0.008828, 0.9943, 0.1064, 0.008828, 0.9943, 0.1064, 0.9857, 0.1623, -0.04599, 0.9857, 0.1623, -0.04599, 0.9857, 0.1623, -0.04599, 0.9857, 0.1623, -0.04599, -0.9902, 0.1249, 0.06243, -0.9902, 0.1249, 0.06243, -0.9902, 0.1249, 0.06243, -0.9902, 0.1249, 0.06243, -0.9155, 0.3717, 0.1541, -0.9155, 0.3717, 0.1541, -0.9155, 0.3717, 0.1541, -0.9155, 0.3717, 0.1541, -0.00139, -0.9963, 0.08599, -0.00139, -0.9963, 0.08599, -0.00139, -0.9963, 0.08599, -0.00139, -0.9963, 0.08599, 0.9773, -0.1305, -0.1669, 0.9773, -0.1305, -0.1669, 0.9773, -0.1305, -0.1669, 0.9773, -0.1305, -0.1669, -0.2115, 0.9762, 0.04805, -0.2115, 0.9762, 0.04805, -0.2115, 0.9762, 0.04805, -0.2115, 0.9762, 0.04805, 0.105, -0.9892, 0.1024, 0.105, -0.9892, 0.1024, 0.105, -0.9892, 0.1024, 0.9482, -0.2825, 0.1453, 0.9482, -0.2825, 0.1453, 0.9482, -0.2825, 0.1453, -0.07469, 0.9611, -0.2658, -0.07469, 0.9611, -0.2658, -0.07469, 0.9611, -0.2658, -0.9636, 0.07369, -0.2571, -0.9636, 0.07369, -0.2571, -0.9636, 0.07369, -0.2571, 0.0523, -0.9974, 0.04892, 0.0523, -0.9974, 0.04892, 0.0523, -0.9974, 0.04892, 0.0523, -0.9974, 0.04892, -0.997, 0.01936, -0.0745, -0.997, 0.01936, -0.0745, -0.997, 0.01936, -0.0745, -0.997, 0.01936, -0.0745, -0.08687, 0.9907, -0.1043, -0.08687, 0.9907, -0.1043, -0.08687, 0.9907, -0.1043, -0.08687, 0.9907, -0.1043, 0.9959, -0.07654, 0.04888, 0.9959, -0.07654, 0.04888, 0.9959, -0.07654, 0.04888, 0.9959, -0.07654, 0.04888, -0.8454, 0.5339, -0.01839, -0.8454, 0.5339, -0.01839, -0.8454, 0.5339, -0.01839, -0.8454, 0.5339, -0.01839, -0.07722, -0.997, 0.000686, -0.07722, -0.997, 0.000686, -0.07722, -0.997, 0.000686, -0.07722, -0.997, 0.000686, 0.9977, 0.06513, -0.01732, 0.9977, 0.06513, -0.01732, 0.9977, 0.06513, -0.01732, 0.9977, 0.06513, -0.01732, -0.1732, 0.9843, -0.03306, -0.1732, 0.9843, -0.03306, -0.1732, 0.9843, -0.03306, -0.1732, 0.9843, -0.03306, -0.07918, -0.9967, 0.01692, -0.07918, -0.9967, 0.01691, -0.07918, -0.9967, 0.01693, -0.07918, -0.9967, 0.01694, -0.9912, 0.1288, 0.03148, -0.9912, 0.1288, 0.03148, -0.9912, 0.1288, 0.03148, -0.9912, 0.1288, 0.03146, -0.1851, 0.9826, 0.01609, -0.1851, 0.9826, 0.01608, -0.1851, 0.9826, 0.01611, -0.1851, 0.9826, 0.01609, 0.9898, -0.1418, 0.01638, 0.9898, -0.1418, 0.01636, 0.9898, -0.1418, 0.01639, 0.9898, -0.1418, 0.01639, -0.6599, 0.7441, -0.1037, -0.6599, 0.7441, -0.1037, -0.6599, 0.7441, -0.1037, -0.6599, 0.7441, -0.1037, 4.162e-07, 8.998e-06, 1.0, 4.162e-07, 8.998e-06, 1.0, 4.162e-07, 8.998e-06, 1.0, 4.162e-07, 8.998e-06, 1.0, 0.8454, -0.5335, 0.02546, 0.8454, -0.5335, 0.02546, 0.8454, -0.5335, 0.02546, 0.8454, -0.5335, 0.02546, -0.7507, -0.6576, -0.06357, -0.7507, -0.6576, -0.06357, -0.7507, -0.6576, -0.06357, -0.7507, -0.6576, -0.06357, 0.8002, 0.5919, 0.09707, 0.8002, 0.5919, 0.09707, 0.8002, 0.5919, 0.09707, 0.8002, 0.5919, 0.09707, 0.6507, 0.7163, 0.2522, 0.6507, 0.7163, 0.2522, 0.6507, 0.7163, 0.2522, 0.6507, 0.7163, 0.2522, -0.6105, 0.7917, -0.02281, -0.6105, 0.7917, -0.02281, -0.6105, 0.7917, -0.02281, -0.6105, 0.7917, -0.02281, -0.6946, -0.6914, -0.1988, -0.6946, -0.6914, -0.1988, -0.6946, -0.6914, -0.1988, -0.6946, -0.6914, -0.1988, 0.8224, -0.5488, 0.1499, 0.8224, -0.5488, 0.1499, 0.8224, -0.5488, 0.1499, 0.8224, -0.5488, 0.1499, -0.6942, 0.7191, -0.03165, -0.6942, 0.7191, -0.03165, -0.6942, 0.7191, -0.03165, -0.6863, -0.7246, 0.06316, -0.6863, -0.7246, 0.06316, -0.6863, -0.7246, 0.06316, 0.9204, -0.326, -0.2159, 0.9204, -0.326, -0.2159, 0.9204, -0.326, -0.2159, 0.7869, 0.5504, -0.2789, 0.7869, 0.5504, -0.2789, 0.7869, 0.5504, -0.2789, -0.6038, 0.7936, 0.07561, -0.6038, 0.7936, 0.07561, -0.6038, 0.7936, 0.07561, -0.6038, 0.7936, 0.07561, 0.7967, 0.5923, -0.12, 0.7967, 0.5923, -0.12, 0.7967, 0.5923, -0.12, 0.7967, 0.5923, -0.12, 0.5297, -0.8478, -0.02581, 0.5297, -0.8478, -0.02581, 0.5297, -0.8478, -0.02581, 0.5297, -0.8478, -0.02581, -0.7664, -0.6413, 0.03519, -0.7664, -0.6413, 0.03519, -0.7664, -0.6413, 0.03519, -0.7664, -0.6413, 0.03519, 0.7012, 0.7129, -0.006115, 0.7012, 0.7129, -0.006115, 0.7012, 0.7129, -0.006115, 0.7012, 0.7129, -0.006115, -0.5386, 0.8102, 0.2311, -0.5386, 0.8102, 0.2311, -0.5386, 0.8102, 0.2311, -0.5386, 0.8102, 0.2311, -0.7207, -0.6932, 0.003678, -0.7207, -0.6932, 0.003678, -0.7207, -0.6932, 0.003678, -0.7207, -0.6932, 0.003678, 0.7917, -0.5617, -0.2402, 0.7917, -0.5617, -0.2402, 0.7917, -0.5617, -0.2402, 0.7917, -0.5617, -0.2402, -0.5733, 0.8191, 0.01917, -0.5733, 0.8191, 0.01917, -0.5733, 0.8191, 0.01917, -0.5733, 0.8191, 0.01917, 0.8562, 0.5155, 0.03292, 0.8562, 0.5155, 0.03292, 0.8562, 0.5155, 0.03292, 0.8562, 0.5155, 0.03292, 0.4686, -0.8833, 0.01668, 0.4686, -0.8833, 0.01668, 0.4686, -0.8833, 0.01668, 0.4686, -0.8833, 0.01668, -0.7295, -0.6833, 0.02965, -0.7295, -0.6833, 0.02965, -0.7295, -0.6833, 0.02965, -0.7295, -0.6833, 0.02965, -0.4262, -0.9046, -0.00823, -0.4262, -0.9046, -0.008186, -0.4262, -0.9046, -0.008214, -0.4262, -0.9046, -0.00819, -0.5691, 0.3367, 0.7502, -0.5691, 0.3367, 0.7502, -0.5691, 0.3367, 0.7502, -0.5691, 0.3367, 0.7502, 0.425, 0.9051, -0.0128, 0.425, 0.9051, -0.01282, 0.425, 0.9051, -0.0128, 0.425, 0.9051, -0.01283, 0.5722, -0.36, -0.7368, 0.5722, -0.36, -0.7368, 0.5722, -0.36, -0.7368, 0.5722, -0.36, -0.7368, 0.03374, -0.01765, 0.9993, 0.03374, -0.01765, 0.9993, 0.03374, -0.01765, 0.9993, 0.03374, -0.01765, 0.9993, -0.03374, 0.01765, 0.9993, -0.03374, 0.01765, 0.9993, -0.03374, 0.01765, 0.9993, -0.03374, 0.01765, 0.9993, 0.69, -0.1464, 0.7089, 0.69, -0.1464, 0.7089, 0.69, -0.1464, 0.7088, 0.69, -0.1464, 0.7089, -0.4493, -0.8932, -0.01764, -0.4493, -0.8932, -0.01764, -0.4493, -0.8932, -0.01762, -0.4494, -0.8932, -0.01765, -0.6779, 0.1768, -0.7136, -0.6778, 0.1768, -0.7136, -0.6778, 0.1768, -0.7136, -0.6779, 0.1767, -0.7136, 0.3701, 0.9217, -0.1161, 0.37, 0.9217, -0.1161, 0.37, 0.9217, -0.1161, 0.37, 0.9217, -0.1161, -0.0871, -0.9857, -0.1441, -0.08707, -0.9857, -0.1441, -0.0871, -0.9857, -0.1441, -0.08706, -0.9857, -0.1441, -0.8604, 0.4014, 0.3139, -0.8604, 0.4014, 0.3139, -0.8604, 0.4014, 0.3139, -0.8604, 0.4014, 0.3139, 0.5979, 0.799, -0.06439, 0.5979, 0.799, -0.06437, 0.5979, 0.799, -0.06437, 0.5979, 0.799, -0.06437, 0.6701, -0.692, -0.2687, 0.6701, -0.692, -0.2687, 0.6701, -0.692, -0.2687, 0.6701, -0.692, -0.2686, 0.9318, -0.2019, 0.3015, 0.9318, -0.2019, 0.3015, 0.9318, -0.2019, 0.3015, 0.9318, -0.2019, 0.3015, -0.467, -0.8842, -0.008173, -0.467, -0.8842, -0.008161, -0.467, -0.8842, -0.008173, -0.467, -0.8842, -0.008159, -0.9023, 0.282, -0.3261, -0.9023, 0.282, -0.3261, -0.9023, 0.282, -0.3261, -0.9023, 0.282, -0.3261, 0.3454, 0.9368, -0.05611, 0.3454, 0.9368, -0.05611, 0.3454, 0.9368, -0.05611, 0.3454, 0.9368, -0.05611, -0.4674, -0.8838, 0.02004, -0.4674, -0.8838, 0.02004, -0.4674, -0.8838, 0.02003, -0.4674, -0.8838, 0.02004, -0.8769, 0.4804, 0.01722, -0.8769, 0.4804, 0.01724, -0.8768, 0.4805, 0.01724, -0.8769, 0.4805, 0.01658, 0.359, 0.9331, 0.01972, 0.359, 0.9331, 0.01973, 0.359, 0.9331, 0.01971, 0.359, 0.9331, 0.01973, 0.9116, -0.4109, 0.01027, 0.9117, -0.4108, 0.01027, 0.9117, -0.4108, 0.01026, 0.9117, -0.4108, 0.01008, -0.4387, -0.8967, 0.05892, -0.4387, -0.8967, 0.05893, -0.4387, -0.8967, 0.05891, -0.4387, -0.8967, 0.05893, 0.1149, -0.2725, 0.9553, 0.1149, -0.2724, 0.9553, 0.1149, -0.2724, 0.9553, 0.1149, -0.2725, 0.9553, 0.4707, 0.8801, 0.06233, 0.4707, 0.8801, 0.06232, 0.4707, 0.8801, 0.06233, 0.4707, 0.8801, 0.06234, -0.2934, -0.08023, -0.9526, -0.2934, -0.08024, -0.9526, -0.2934, -0.08022, -0.9526, -0.2934, -0.08023, -0.9526, -0.3505, -0.1776, 0.9196, -0.3504, -0.1776, 0.9196, -0.3505, -0.1776, 0.9196, -0.3505, -0.1775, 0.9196, -0.5016, -0.8463, 0.1793, -0.5016, -0.8463, 0.1793, -0.5016, -0.8463, 0.1793, -0.5016, -0.8463, 0.1793, 0.2517, -0.06238, -0.9658, 0.2517, -0.06238, -0.9658, 0.2517, -0.06237, -0.9658, 0.2517, -0.06238, -0.9658, 0.366, 0.8541, 0.3696, 0.366, 0.854, 0.3697, 0.366, 0.854, 0.3697, 0.366, 0.8541, 0.3696, 0.7778, -0.6284, -0.008554, 0.7778, -0.6284, -0.008551, 0.7778, -0.6284, -0.007301, 0.7778, -0.6284, -0.008557, -0.2796, -0.9601, -0.000584, -0.2796, -0.9601, -0.0005882, -0.2796, -0.9601, -0.0006031, -0.2796, -0.9601, -0.0006112, -0.9349, 0.3549, -0.0002943, -0.9349, 0.3549, -0.0002751, -0.9349, 0.3549, -0.0002468, -0.9349, 0.3549, -0.0002661, 0.4412, 0.8971, 0.02481, 0.4412, 0.8971, 0.02482, 0.4412, 0.8971, 0.02482, 0.4412, 0.8971, 0.0248])] * 3)])

# ---- objects
ob_sm_env_vines_01 = bpy.data.objects.new('SM_Env_Vines_01', me_mesh)

# ---- transforms, parenting, visibility, modifiers, constraints
ob_sm_env_vines_01.location = (0.0, 0.0, 0.0)
ob_sm_env_vines_01.color = (0.8, 0.8, 0.8, 1.0)

# ---- collection membership
col_sm_env_vines_01.objects.link(ob_sm_env_vines_01)

# ---- scene / render settings (as saved in the file)
scene.frame_start = 1; scene.frame_end = 250; scene.frame_set(1)
scene.render.engine = 'BLENDER_EEVEE_NEXT'
bpy.context.view_layer.update()

# ---- added for rendering (the .blend has no active camera and no usable light): camera, sun
cam_auto = bpy.data.cameras.new('AutoCamera')
cam_auto.lens = 50.0
cam_auto.sensor_width = 36.0
cam_auto.clip_end = 1000.0
ob_auto_camera = bpy.data.objects.new('AutoCamera', cam_auto)
scene.collection.objects.link(ob_auto_camera)
ob_auto_camera.location = (2.47994, -2.90821, 1.1163)
ob_auto_camera.rotation_euler = (1.09748, -7.21219e-08, 0.694738)
scene.camera = ob_auto_camera
light_auto_sun = bpy.data.lights.new('AutoSun', 'SUN')
light_auto_sun.energy = 3.0
light_auto_sun.angle = 0.0523599
ob_auto_sun = bpy.data.objects.new('AutoSun', light_auto_sun)
scene.collection.objects.link(ob_auto_sun)
ob_auto_sun.rotation_euler = (0.872665, 0.174533, 0.523599)
bpy.context.view_layer.update()
